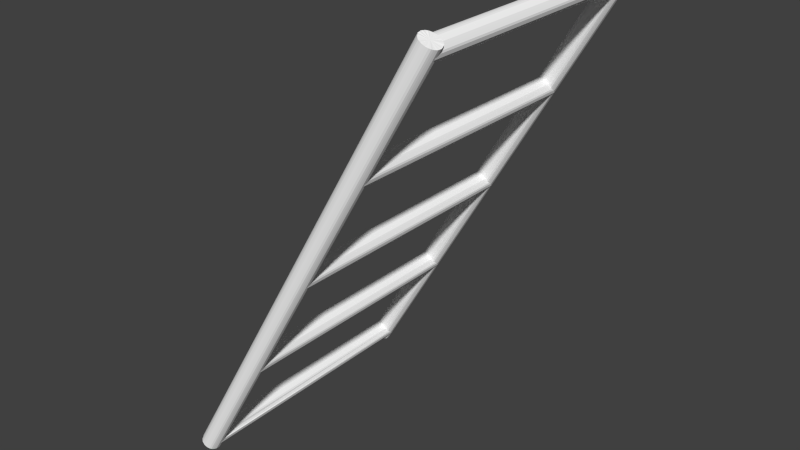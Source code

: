 # Source: apollol3.blend  (saved by Blender 2.70.5; exported with 4.5.12 LTS)
import bpy
from mathutils import Matrix  # noqa: F401  (used for matrix-valued properties, if any)

bpy.ops.wm.read_factory_settings(use_empty=True)
scene = bpy.context.scene
scene.name = 'Scene'

# ---- collections
col_collection_1 = bpy.data.collections.new('Collection 1'); scene.collection.children.link(col_collection_1)

# ---- materials (node trees are filled in below, after node groups)
mat_colobotmesh_mat_1 = bpy.data.materials.new('ColobotMesh_mat_1')
mat_colobotmesh_mat_1.alpha_threshold = 0.0
mat_colobotmesh_mat_1.use_transparent_shadow = False
mat_colobotmesh_mat_1.diffuse_color = (1.0, 1.0, 1.0, 1.0)
mat_colobotmesh_mat_1.specular_color = (0.0, 0.0, 0.0)
mat_colobotmesh_mat_1.roughness = 0.5

# ---- material node trees

# ---- world
world_world = bpy.data.worlds.new('World'); scene.world = world_world
world_world.color = (0.05088, 0.05088, 0.05088)
world_world.use_sun_shadow = False
world_world.sun_shadow_jitter_overblur = 0.0
world_world.cycles.sampling_method = 'MANUAL'
world_world.cycles.sample_map_resolution = 256

# ---- meshes
me_colobotmesh = bpy.data.meshes.new('ColobotMesh_')
me_colobotmesh.from_pydata([(-15.08, 2.365, -2.15), (-10.93, 9.553, -2.15), (-15.05, 2.35, -2.147), (-10.9, 9.538, -2.147), (-15.03, 2.336, -2.139), (-10.88, 9.524, -2.139), (-15.0, 2.323, -2.125), (-10.85, 9.511, -2.125), (-14.98, 2.312, -2.106), (-10.83, 9.5, -2.106), (-14.97, 2.302, -2.083), (-10.82, 9.49, -2.083), (-14.96, 2.295, -2.057), (-10.81, 9.483, -2.057), (-14.95, 2.291, -2.029), (-10.8, 9.479, -2.029), (-14.95, 2.29, -2.0), (-10.8, 9.478, -2.0), (-14.95, 2.291, -1.971), (-10.8, 9.479, -1.971), (-14.96, 2.295, -1.943), (-10.81, 9.483, -1.943), (-14.97, 2.302, -1.917), (-10.82, 9.49, -1.917), (-14.98, 2.312, -1.894), (-10.83, 9.5, -1.894), (-15.0, 2.323, -1.875), (-10.85, 9.511, -1.875), (-15.03, 2.336, -1.861), (-10.88, 9.524, -1.861), (-15.05, 2.35, -1.853), (-10.9, 9.538, -1.853), (-15.08, 2.365, -1.85), (-10.93, 9.553, -1.85), (-15.1, 2.379, -1.853), (-10.95, 9.567, -1.853), (-15.13, 2.393, -1.861), (-10.98, 9.581, -1.861), (-15.15, 2.406, -1.875), (-11.0, 9.594, -1.875), (-15.17, 2.418, -1.894), (-11.02, 9.606, -1.894), (-15.18, 2.427, -1.917), (-11.03, 9.615, -1.917), (-15.2, 2.434, -1.943), (-11.05, 9.622, -1.943), (-15.2, 2.438, -1.971), (-11.05, 9.626, -1.971), (-15.21, 2.44, -2.0), (-11.06, 9.628, -2.0), (-15.2, 2.438, -2.029), (-11.05, 9.626, -2.029), (-15.2, 2.434, -2.057), (-11.05, 9.622, -2.057), (-15.18, 2.427, -2.083), (-11.03, 9.615, -2.083), (-15.17, 2.418, -2.106), (-11.02, 9.606, -2.106), (-15.15, 2.406, -2.125), (-11.0, 9.594, -2.125), (-15.13, 2.393, -2.139), (-10.98, 9.581, -2.139), (-15.1, 2.379, -2.147), (-10.95, 9.567, -2.147), (-15.08, 2.365, 1.85), (-10.93, 9.553, 1.85), (-15.05, 2.35, 1.853), (-10.9, 9.538, 1.853), (-15.03, 2.336, 1.861), (-10.88, 9.524, 1.861), (-15.0, 2.323, 1.875), (-10.85, 9.511, 1.875), (-14.98, 2.312, 1.894), (-10.83, 9.5, 1.894), (-14.97, 2.302, 1.917), (-10.82, 9.49, 1.917), (-14.96, 2.295, 1.943), (-10.81, 9.483, 1.943), (-14.95, 2.291, 1.971), (-10.8, 9.479, 1.971), (-14.95, 2.29, 2.0), (-10.8, 9.478, 2.0), (-14.95, 2.291, 2.029), (-10.8, 9.479, 2.029), (-14.96, 2.295, 2.057), (-10.81, 9.483, 2.057), (-14.97, 2.302, 2.083), (-10.82, 9.49, 2.083), (-14.98, 2.312, 2.106), (-10.83, 9.5, 2.106), (-15.0, 2.323, 2.125), (-10.85, 9.511, 2.125), (-15.03, 2.336, 2.139), (-10.88, 9.524, 2.139), (-15.05, 2.35, 2.147), (-10.9, 9.538, 2.147), (-15.08, 2.365, 2.15), (-10.93, 9.553, 2.15), (-15.1, 2.379, 2.147), (-10.95, 9.567, 2.147), (-15.13, 2.393, 2.139), (-10.98, 9.581, 2.139), (-15.15, 2.406, 2.125), (-11.0, 9.594, 2.125), (-15.17, 2.418, 2.106), (-11.02, 9.606, 2.106), (-15.18, 2.427, 2.083), (-11.03, 9.615, 2.083), (-15.2, 2.434, 2.057), (-11.05, 9.622, 2.057), (-15.2, 2.438, 2.029), (-11.05, 9.626, 2.029), (-15.21, 2.44, 2.0), (-11.06, 9.628, 2.0), (-15.2, 2.438, 1.971), (-11.05, 9.626, 1.971), (-15.2, 2.434, 1.943), (-11.05, 9.622, 1.943), (-15.18, 2.427, 1.917), (-11.03, 9.615, 1.917), (-15.17, 2.418, 1.894), (-11.02, 9.606, 1.894), (-15.15, 2.406, 1.875), (-11.0, 9.594, 1.875), (-15.13, 2.393, 1.861), (-10.98, 9.581, 1.861), (-15.1, 2.379, 1.853), (-10.95, 9.567, 1.853), (-15.08, 2.365, -2.0), (-10.9, 9.536, -2.0), (-10.9, 9.536, 2.0), (-10.88, 9.514, -2.0), (-10.88, 9.514, 2.0), (-10.87, 9.489, -2.0), (-10.87, 9.489, 2.0), (-10.86, 9.462, -2.0), (-10.86, 9.462, 2.0), (-10.85, 9.433, -2.0), (-10.85, 9.433, 2.0), (-10.85, 9.403, -2.0), (-10.85, 9.403, 2.0), (-10.86, 9.375, -2.0), (-10.86, 9.375, 2.0), (-10.87, 9.348, -2.0), (-10.87, 9.348, 2.0), (-10.89, 9.324, -2.0), (-10.89, 9.324, 2.0), (-10.91, 9.304, -2.0), (-10.91, 9.304, 2.0), (-10.93, 9.288, -2.0), (-10.93, 9.288, 2.0), (-10.96, 9.278, -2.0), (-10.96, 9.278, 2.0), (-10.99, 9.273, -2.0), (-10.99, 9.273, 2.0), (-11.02, 9.274, -2.0), (-11.02, 9.274, 2.0), (-11.05, 9.281, -2.0), (-11.05, 9.281, 2.0), (-11.08, 9.293, -2.0), (-11.08, 9.293, 2.0), (-11.1, 9.31, -2.0), (-11.1, 9.31, 2.0), (-11.12, 9.331, -2.0), (-11.12, 9.331, 2.0), (-11.14, 9.356, -2.0), (-11.14, 9.356, 2.0), (-11.15, 9.384, -2.0), (-11.15, 9.384, 2.0), (-11.15, 9.413, -2.0), (-11.15, 9.413, 2.0), (-11.15, 9.442, -2.0), (-11.15, 9.442, 2.0), (-11.14, 9.471, -2.0), (-11.14, 9.471, 2.0), (-11.13, 9.498, -2.0), (-11.13, 9.498, 2.0), (-11.11, 9.522, -2.0), (-11.11, 9.522, 2.0), (-11.09, 9.542, -2.0), (-11.09, 9.542, 2.0), (-11.07, 9.557, -2.0), (-11.07, 9.557, 2.0), (-11.04, 9.568, -2.0), (-11.04, 9.568, 2.0), (-11.01, 9.572, -2.0), (-11.01, 9.572, 2.0), (-10.98, 9.571, -2.0), (-10.98, 9.571, 2.0), (-10.95, 9.565, -2.0), (-10.95, 9.565, 2.0), (-11.93, 7.821, -2.0), (-11.93, 7.821, 2.0), (-11.9, 7.803, -2.0), (-11.9, 7.803, 2.0), (-11.88, 7.782, -2.0), (-11.88, 7.782, 2.0), (-11.87, 7.757, -2.0), (-11.87, 7.757, 2.0), (-11.86, 7.729, -2.0), (-11.86, 7.729, 2.0), (-11.85, 7.7, -2.0), (-11.85, 7.7, 2.0), (-11.85, 7.671, -2.0), (-11.85, 7.671, 2.0), (-11.86, 7.642, -2.0), (-11.86, 7.642, 2.0), (-11.87, 7.616, -2.0), (-11.87, 7.616, 2.0), (-11.89, 7.592, -2.0), (-11.89, 7.592, 2.0), (-11.91, 7.572, -2.0), (-11.91, 7.572, 2.0), (-11.93, 7.556, -2.0), (-11.93, 7.556, 2.0), (-11.96, 7.546, -2.0), (-11.96, 7.546, 2.0), (-11.99, 7.541, -2.0), (-11.99, 7.541, 2.0), (-12.02, 7.542, -2.0), (-12.02, 7.542, 2.0), (-12.05, 7.549, -2.0), (-12.05, 7.549, 2.0), (-12.08, 7.561, -2.0), (-12.08, 7.561, 2.0), (-12.1, 7.578, -2.0), (-12.1, 7.578, 2.0), (-12.12, 7.599, -2.0), (-12.12, 7.599, 2.0), (-12.14, 7.624, -2.0), (-12.14, 7.624, 2.0), (-12.15, 7.652, -2.0), (-12.15, 7.652, 2.0), (-12.15, 7.681, -2.0), (-12.15, 7.681, 2.0), (-12.15, 7.71, -2.0), (-12.15, 7.71, 2.0), (-12.14, 7.739, -2.0), (-12.14, 7.739, 2.0), (-12.13, 7.766, -2.0), (-12.13, 7.766, 2.0), (-12.11, 7.789, -2.0), (-12.11, 7.789, 2.0), (-12.09, 7.81, -2.0), (-12.09, 7.81, 2.0), (-12.07, 7.825, -2.0), (-12.07, 7.825, 2.0), (-12.04, 7.835, -2.0), (-12.04, 7.835, 2.0), (-12.01, 7.84, -2.0), (-12.01, 7.84, 2.0), (-11.98, 7.839, -2.0), (-11.98, 7.839, 2.0), (-11.95, 7.833, -2.0), (-11.95, 7.833, 2.0), (-12.93, 6.088, -2.0), (-12.93, 6.088, 2.0), (-12.9, 6.071, -2.0), (-12.9, 6.071, 2.0), (-12.88, 6.05, -2.0), (-12.88, 6.05, 2.0), (-12.87, 6.025, -2.0), (-12.87, 6.025, 2.0), (-12.86, 5.997, -2.0), (-12.86, 5.997, 2.0), (-12.85, 5.968, -2.0), (-12.85, 5.968, 2.0), (-12.85, 5.939, -2.0), (-12.85, 5.939, 2.0), (-12.86, 5.91, -2.0), (-12.86, 5.91, 2.0), (-12.87, 5.883, -2.0), (-12.87, 5.883, 2.0), (-12.89, 5.86, -2.0), (-12.89, 5.86, 2.0), (-12.91, 5.839, -2.0), (-12.91, 5.839, 2.0), (-12.93, 5.824, -2.0), (-12.93, 5.824, 2.0), (-12.96, 5.814, -2.0), (-12.96, 5.814, 2.0), (-12.99, 5.809, -2.0), (-12.99, 5.809, 2.0), (-13.02, 5.81, -2.0), (-13.02, 5.81, 2.0), (-13.05, 5.816, -2.0), (-13.05, 5.816, 2.0), (-13.08, 5.828, -2.0), (-13.08, 5.828, 2.0), (-13.1, 5.846, -2.0), (-13.1, 5.846, 2.0), (-13.12, 5.867, -2.0), (-13.12, 5.867, 2.0), (-13.14, 5.892, -2.0), (-13.14, 5.892, 2.0), (-13.15, 5.92, -2.0), (-13.15, 5.92, 2.0), (-13.15, 5.949, -2.0), (-13.15, 5.949, 2.0), (-13.15, 5.978, -2.0), (-13.15, 5.978, 2.0), (-13.14, 6.007, -2.0), (-13.14, 6.007, 2.0), (-13.13, 6.033, -2.0), (-13.13, 6.033, 2.0), (-13.11, 6.057, -2.0), (-13.11, 6.057, 2.0), (-13.09, 6.077, -2.0), (-13.09, 6.077, 2.0), (-13.07, 6.093, -2.0), (-13.07, 6.093, 2.0), (-13.04, 6.103, -2.0), (-13.04, 6.103, 2.0), (-13.01, 6.108, -2.0), (-13.01, 6.108, 2.0), (-12.98, 6.107, -2.0), (-12.98, 6.107, 2.0), (-12.95, 6.1, -2.0), (-12.95, 6.1, 2.0), (-13.93, 4.356, -2.0), (-13.93, 4.356, 2.0), (-13.9, 4.339, -2.0), (-13.9, 4.339, 2.0), (-13.88, 4.318, -2.0), (-13.88, 4.318, 2.0), (-13.87, 4.293, -2.0), (-13.87, 4.293, 2.0), (-13.86, 4.265, -2.0), (-13.86, 4.265, 2.0), (-13.85, 4.236, -2.0), (-13.85, 4.236, 2.0), (-13.85, 4.207, -2.0), (-13.85, 4.207, 2.0), (-13.86, 4.178, -2.0), (-13.86, 4.178, 2.0), (-13.87, 4.151, -2.0), (-13.87, 4.151, 2.0), (-13.89, 4.127, -2.0), (-13.89, 4.127, 2.0), (-13.91, 4.107, -2.0), (-13.91, 4.107, 2.0), (-13.93, 4.092, -2.0), (-13.93, 4.092, 2.0), (-13.96, 4.081, -2.0), (-13.96, 4.081, 2.0), (-13.99, 4.077, -2.0), (-13.99, 4.077, 2.0), (-14.02, 4.078, -2.0), (-14.02, 4.078, 2.0), (-14.05, 4.084, -2.0), (-14.05, 4.084, 2.0), (-14.08, 4.096, -2.0), (-14.08, 4.096, 2.0), (-14.1, 4.113, -2.0), (-14.1, 4.113, 2.0), (-14.12, 4.135, -2.0), (-14.12, 4.135, 2.0), (-14.14, 4.16, -2.0), (-14.14, 4.16, 2.0), (-14.15, 4.187, -2.0), (-14.15, 4.187, 2.0), (-14.15, 4.216, -2.0), (-14.15, 4.216, 2.0), (-14.15, 4.246, -2.0), (-14.15, 4.246, 2.0), (-14.14, 4.274, -2.0), (-14.14, 4.274, 2.0), (-14.13, 4.301, -2.0), (-14.13, 4.301, 2.0), (-14.11, 4.325, -2.0), (-14.11, 4.325, 2.0), (-14.09, 4.345, -2.0), (-14.09, 4.345, 2.0), (-14.07, 4.361, -2.0), (-14.07, 4.361, 2.0), (-14.04, 4.371, -2.0), (-14.04, 4.371, 2.0), (-14.01, 4.376, -2.0), (-14.01, 4.376, 2.0), (-13.98, 4.375, -2.0), (-13.98, 4.375, 2.0), (-13.95, 4.368, -2.0), (-13.95, 4.368, 2.0), (-14.93, 2.624, -2.0), (-14.93, 2.624, 2.0), (-14.9, 2.607, -2.0), (-14.9, 2.607, 2.0), (-14.88, 2.585, -2.0), (-14.88, 2.585, 2.0), (-14.87, 2.56, -2.0), (-14.87, 2.56, 2.0), (-14.86, 2.533, -2.0), (-14.87, 2.516, 2.0), (-14.85, 2.504, -2.0), (-14.86, 2.486, 2.0), (-14.85, 2.475, -2.0), (-14.85, 2.475, 2.0), (-14.86, 2.446, -2.0), (-14.86, 2.446, 2.0), (-14.87, 2.419, -2.0), (-14.87, 2.419, 2.0), (-14.89, 2.395, -2.0), (-14.89, 2.395, 2.0), (-14.91, 2.375, -2.0), (-14.91, 2.375, 2.0), (-14.93, 2.36, -2.0), (-14.93, 2.36, 2.0), (-14.96, 2.349, -2.0), (-14.96, 2.349, 2.0), (-14.99, 2.344, -2.0), (-14.99, 2.344, 2.0), (-15.02, 2.345, -2.0), (-15.02, 2.345, 2.0), (-15.05, 2.352, -2.0), (-15.05, 2.352, 2.0), (-15.08, 2.364, -2.0), (-15.08, 2.364, 2.0), (-15.1, 2.381, -2.0), (-15.1, 2.381, 2.0), (-15.12, 2.403, -2.0), (-15.12, 2.403, 2.0), (-15.13, 2.428, -2.0), (-15.13, 2.428, 2.0), (-15.15, 2.455, -2.0), (-15.15, 2.455, 2.0), (-15.15, 2.484, -2.0), (-15.15, 2.484, 2.0), (-15.15, 2.514, -2.0), (-15.15, 2.514, 2.0), (-15.14, 2.542, -2.0), (-15.14, 2.542, 2.0), (-15.13, 2.569, -2.0), (-15.13, 2.569, 2.0), (-15.11, 2.593, -2.0), (-15.11, 2.593, 2.0), (-15.09, 2.613, -2.0), (-15.09, 2.613, 2.0), (-15.07, 2.629, -2.0), (-15.07, 2.629, 2.0), (-15.04, 2.639, -2.0), (-15.04, 2.639, 2.0), (-15.01, 2.644, -2.0), (-15.01, 2.644, 2.0), (-14.98, 2.643, -2.0), (-14.98, 2.643, 2.0), (-14.95, 2.636, -2.0), (-14.95, 2.636, 2.0), (-10.93, 9.553, 2.0), (-10.93, 9.553, -2.0), (-15.06, 2.373, 2.0)], [], [(0, 1, 3), (2, 3, 5), (4, 5, 7), (6, 7, 9), (8, 9, 11), (10, 11, 13), (12, 13, 15), (15, 17, 16), (17, 19, 18), (19, 21, 20), (21, 23, 22), (23, 25, 24), (25, 27, 26), (27, 29, 28), (29, 31, 30), (31, 33, 32), (33, 35, 34), (35, 37, 36), (37, 39, 38), (39, 41, 40), (41, 43, 42), (43, 45, 44), (45, 47, 46), (47, 49, 48), (48, 49, 51), (50, 51, 53), (52, 53, 55), (54, 55, 57), (56, 57, 59), (58, 59, 61), (60, 61, 63), (62, 63, 1), (64, 65, 67), (66, 67, 69), (68, 69, 71), (70, 71, 73), (72, 73, 75), (74, 75, 77), (76, 77, 79), (78, 79, 81), (81, 83, 82), (83, 85, 84), (85, 87, 86), (87, 89, 88), (89, 91, 90), (91, 93, 92), (93, 95, 94), (95, 97, 96), (97, 99, 98), (99, 101, 100), (101, 103, 102), (103, 105, 104), (105, 107, 106), (107, 109, 108), (108, 109, 111), (111, 113, 112), (112, 113, 115), (114, 115, 117), (116, 117, 119), (118, 119, 121), (120, 121, 123), (122, 123, 125), (124, 125, 127), (126, 127, 65), (130, 132, 131), (131, 132, 134), (134, 136, 135), (136, 138, 137), (138, 140, 139), (140, 142, 141), (142, 144, 143), (143, 144, 146), (145, 146, 148), (148, 150, 149), (150, 152, 151), (152, 154, 153), (153, 154, 156), (155, 156, 158), (158, 160, 159), (159, 160, 162), (162, 164, 163), (163, 164, 166), (165, 166, 168), (168, 170, 169), (170, 172, 171), (172, 174, 173), (174, 176, 175), (175, 176, 178), (177, 178, 180), (180, 182, 181), (182, 184, 183), (183, 184, 186), (186, 188, 187), (187, 188, 190), (191, 192, 194), (193, 194, 196), (196, 198, 197), (198, 200, 199), (200, 202, 201), (201, 202, 204), (204, 206, 205), (206, 208, 207), (207, 208, 210), (209, 210, 212), (211, 212, 214), (214, 216, 215), (216, 218, 217), (218, 220, 219), (219, 220, 222), (222, 224, 223), (223, 224, 226), (225, 226, 228), (227, 228, 230), (229, 230, 232), (232, 234, 233), (233, 234, 236), (236, 238, 237), (238, 240, 239), (240, 242, 241), (242, 244, 243), (243, 244, 246), (246, 248, 247), (247, 248, 250), (249, 250, 252), (251, 252, 254), (253, 254, 192), (255, 256, 258), (257, 258, 260), (260, 262, 261), (262, 264, 263), (263, 264, 266), (266, 268, 267), (268, 270, 269), (270, 272, 271), (271, 272, 274), (273, 274, 276), (276, 278, 277), (278, 280, 279), (280, 282, 281), (282, 284, 283), (283, 284, 286), (286, 288, 287), (287, 288, 290), (289, 290, 292), (291, 292, 294), (293, 294, 296), (296, 298, 297), (298, 300, 299), (300, 302, 301), (302, 304, 303), (304, 306, 305), (306, 308, 307), (308, 310, 309), (309, 310, 312), (311, 312, 314), (313, 314, 316), (315, 316, 318), (317, 318, 256), (319, 320, 322), (322, 324, 323), (324, 326, 325), (326, 328, 327), (327, 328, 330), (330, 332, 331), (332, 334, 333), (334, 336, 335), (336, 338, 337), (338, 340, 339), (340, 342, 341), (342, 344, 343), (344, 346, 345), (346, 348, 347), (347, 348, 350), (350, 352, 351), (351, 352, 354), (354, 356, 355), (355, 356, 358), (357, 358, 360), (360, 362, 361), (362, 364, 363), (364, 366, 365), (366, 368, 367), (368, 370, 369), (370, 372, 371), (371, 372, 374), (374, 376, 375), (375, 376, 378), (377, 378, 380), (379, 380, 382), (382, 320, 319), (383, 384, 386), (385, 386, 388), (388, 390, 389), (389, 390, 392), (391, 392, 394), (393, 394, 396), (396, 398, 397), (398, 400, 399), (399, 400, 402), (402, 404, 403), (403, 404, 406), (406, 408, 407), (408, 410, 409), (410, 412, 411), (411, 412, 414), (414, 416, 415), (415, 416, 418), (418, 420, 419), (419, 420, 422), (421, 422, 424), (424, 426, 425), (425, 426, 428), (428, 430, 429), (430, 432, 431), (432, 434, 433), (434, 436, 435), (435, 436, 438), (438, 440, 439), (439, 440, 442), (441, 442, 444), (443, 444, 446), (445, 446, 384), (0, 2, 128), (26, 28, 128), (125, 123, 447), (117, 115, 447), (109, 107, 447), (101, 99, 447), (69, 67, 447), (93, 91, 447), (77, 75, 447), (85, 83, 447), (123, 121, 447), (115, 113, 447), (107, 105, 447), (99, 97, 447), (83, 81, 447), (67, 65, 447), (91, 89, 447), (75, 73, 447), (65, 127, 447), (121, 119, 447), (113, 111, 447), (105, 103, 447), (89, 87, 447), (73, 71, 447), (97, 95, 447), (81, 79, 447), (127, 125, 447), (119, 117, 447), (111, 109, 447), (103, 101, 447), (79, 77, 447), (87, 85, 447), (71, 69, 447), (95, 93, 447), (190, 447, 448), (448, 447, 130), (61, 59, 448), (53, 51, 448), (45, 43, 448), (37, 35, 448), (29, 27, 448), (13, 11, 448), (21, 19, 448), (5, 3, 448), (59, 57, 448), (51, 49, 448), (43, 41, 448), (35, 33, 448), (19, 17, 448), (3, 1, 448), (27, 25, 448), (11, 9, 448), (1, 63, 448), (57, 55, 448), (49, 47, 448), (41, 39, 448), (9, 7, 448), (33, 31, 448), (17, 15, 448), (25, 23, 448), (63, 61, 448), (55, 53, 448), (47, 45, 448), (39, 37, 448), (23, 21, 448), (7, 5, 448), (31, 29, 448), (15, 13, 448), (2, 4, 128), (18, 20, 128), (10, 12, 128), (34, 36, 128), (42, 44, 128), (50, 52, 128), (58, 60, 128), (12, 14, 128), (28, 30, 128), (4, 6, 128), (20, 22, 128), (36, 38, 128), (44, 46, 128), (52, 54, 128), (60, 62, 128), (6, 8, 128), (22, 24, 128), (14, 16, 128), (30, 32, 128), (38, 40, 128), (46, 48, 128), (54, 56, 128), (62, 0, 128), (16, 18, 128), (8, 10, 128), (24, 26, 128), (32, 34, 128), (40, 42, 128), (48, 50, 128), (56, 58, 128), (82, 84, 449), (74, 76, 449), (90, 92, 449), (64, 66, 449), (98, 100, 449), (106, 108, 449), (114, 116, 449), (122, 124, 449), (76, 78, 449), (92, 94, 449), (68, 70, 449), (84, 86, 449), (100, 102, 449), (108, 110, 449), (116, 118, 449), (124, 126, 449), (394, 392, 449), (86, 88, 449), (78, 80, 449), (94, 96, 449), (70, 72, 449), (102, 104, 449), (110, 112, 449), (118, 120, 449), (126, 64, 449), (72, 74, 449), (88, 90, 449), (80, 82, 449), (96, 98, 449), (104, 106, 449), (112, 114, 449), (120, 122, 449), (66, 68, 449), (2, 0, 3), (4, 2, 5), (6, 4, 7), (8, 6, 9), (10, 8, 11), (12, 10, 13), (14, 12, 15), (14, 15, 16), (16, 17, 18), (18, 19, 20), (20, 21, 22), (22, 23, 24), (24, 25, 26), (26, 27, 28), (28, 29, 30), (30, 31, 32), (32, 33, 34), (34, 35, 36), (36, 37, 38), (38, 39, 40), (40, 41, 42), (42, 43, 44), (44, 45, 46), (46, 47, 48), (50, 48, 51), (52, 50, 53), (54, 52, 55), (56, 54, 57), (58, 56, 59), (60, 58, 61), (62, 60, 63), (0, 62, 1), (66, 64, 67), (68, 66, 69), (70, 68, 71), (72, 70, 73), (74, 72, 75), (76, 74, 77), (78, 76, 79), (80, 78, 81), (80, 81, 82), (82, 83, 84), (84, 85, 86), (86, 87, 88), (88, 89, 90), (90, 91, 92), (92, 93, 94), (94, 95, 96), (96, 97, 98), (98, 99, 100), (100, 101, 102), (102, 103, 104), (104, 105, 106), (106, 107, 108), (110, 108, 111), (110, 111, 112), (114, 112, 115), (116, 114, 117), (118, 116, 119), (120, 118, 121), (122, 120, 123), (124, 122, 125), (126, 124, 127), (64, 126, 65), (129, 130, 131), (133, 131, 134), (133, 134, 135), (135, 136, 137), (137, 138, 139), (139, 140, 141), (141, 142, 143), (145, 143, 146), (147, 145, 148), (147, 148, 149), (149, 150, 151), (151, 152, 153), (155, 153, 156), (157, 155, 158), (157, 158, 159), (161, 159, 162), (161, 162, 163), (165, 163, 166), (167, 165, 168), (167, 168, 169), (169, 170, 171), (171, 172, 173), (173, 174, 175), (177, 175, 178), (179, 177, 180), (179, 180, 181), (181, 182, 183), (185, 183, 186), (185, 186, 187), (189, 187, 190), (193, 191, 194), (195, 193, 196), (195, 196, 197), (197, 198, 199), (199, 200, 201), (203, 201, 204), (203, 204, 205), (205, 206, 207), (209, 207, 210), (211, 209, 212), (213, 211, 214), (213, 214, 215), (215, 216, 217), (217, 218, 219), (221, 219, 222), (221, 222, 223), (225, 223, 226), (227, 225, 228), (229, 227, 230), (231, 229, 232), (231, 232, 233), (235, 233, 236), (235, 236, 237), (237, 238, 239), (239, 240, 241), (241, 242, 243), (245, 243, 246), (245, 246, 247), (249, 247, 250), (251, 249, 252), (253, 251, 254), (191, 253, 192), (257, 255, 258), (259, 257, 260), (259, 260, 261), (261, 262, 263), (265, 263, 266), (265, 266, 267), (267, 268, 269), (269, 270, 271), (273, 271, 274), (275, 273, 276), (275, 276, 277), (277, 278, 279), (279, 280, 281), (281, 282, 283), (285, 283, 286), (285, 286, 287), (289, 287, 290), (291, 289, 292), (293, 291, 294), (295, 293, 296), (295, 296, 297), (297, 298, 299), (299, 300, 301), (301, 302, 303), (303, 304, 305), (305, 306, 307), (307, 308, 309), (311, 309, 312), (313, 311, 314), (315, 313, 316), (317, 315, 318), (255, 317, 256), (321, 319, 322), (321, 322, 323), (323, 324, 325), (325, 326, 327), (329, 327, 330), (329, 330, 331), (331, 332, 333), (333, 334, 335), (335, 336, 337), (337, 338, 339), (339, 340, 341), (341, 342, 343), (343, 344, 345), (345, 346, 347), (349, 347, 350), (349, 350, 351), (353, 351, 354), (353, 354, 355), (357, 355, 358), (359, 357, 360), (359, 360, 361), (361, 362, 363), (363, 364, 365), (365, 366, 367), (367, 368, 369), (369, 370, 371), (373, 371, 374), (373, 374, 375), (377, 375, 378), (379, 377, 380), (381, 379, 382), (381, 382, 319), (385, 383, 386), (387, 385, 388), (387, 388, 389), (391, 389, 392), (393, 391, 394), (395, 393, 396), (395, 396, 397), (397, 398, 399), (401, 399, 402), (401, 402, 403), (405, 403, 406), (405, 406, 407), (407, 408, 409), (409, 410, 411), (413, 411, 414), (413, 414, 415), (417, 415, 418), (417, 418, 419), (421, 419, 422), (423, 421, 424), (423, 424, 425), (427, 425, 428), (427, 428, 429), (429, 430, 431), (431, 432, 433), (433, 434, 435), (437, 435, 438), (437, 438, 439), (441, 439, 442), (443, 441, 444), (445, 443, 446), (383, 445, 384), (189, 190, 448), (129, 448, 130)])
_uv = me_colobotmesh.uv_layers.new(name='UV_1')
_uv.uv.foreach_set('vector', [0.6217, 0.9725, 0.6217, 0.9969, 0.6217, 0.9969, 0.6217, 0.9725, 0.6217, 0.9969, 0.6217, 0.9969, 0.6217, 0.9725, 0.6217, 0.9969, 0.6217, 0.9969, 0.6217, 0.9725, 0.6217, 0.9969, 0.5989, 0.9969, 0.5989, 0.9725, 0.5989, 0.9969, 0.5989, 0.9969, 0.6217, 0.9725, 0.6217, 0.9969, 0.6217, 0.9969, 0.6217, 0.9725, 0.6217, 0.9969, 0.6217, 0.9969, 0.6217, 0.9969, 0.6217, 0.9969, 0.6217, 0.9725, 0.6217, 0.9969, 0.5989, 0.9969, 0.5989, 0.9725, 0.5989, 0.9969, 0.5989, 0.9969, 0.5989, 0.9725, 0.5989, 0.9969, 0.5989, 0.9969, 0.5989, 0.9725, 0.5989, 0.9969, 0.5989, 0.9969, 0.5989, 0.9725, 0.5989, 0.9969, 0.5989, 0.9969, 0.5989, 0.9725, 0.5989, 0.9725, 0.5989, 0.9725, 0.5989, 0.9969, 0.5989, 0.9725, 0.5989, 0.9725, 0.5989, 0.9969, 0.5989, 0.9725, 0.5989, 0.9725, 0.5989, 0.9969, 0.5989, 0.9725, 0.6217, 0.9725, 0.6217, 0.9969, 0.6217, 0.9725, 0.6217, 0.9725, 0.6217, 0.9969, 0.6217, 0.9725, 0.6217, 0.9725, 0.6217, 0.9969, 0.6217, 0.9725, 0.6217, 0.9725, 0.6217, 0.9969, 0.6217, 0.9725, 0.6217, 0.9725, 0.6217, 0.9969, 0.6217, 0.9725, 0.6217, 0.9725, 0.6217, 0.9969, 0.5989, 0.9725, 0.5989, 0.9725, 0.5989, 0.9969, 0.5989, 0.9725, 0.5989, 0.9725, 0.5989, 0.9969, 0.5989, 0.9969, 0.5989, 0.9725, 0.5989, 0.9725, 0.5989, 0.9969, 0.5989, 0.9725, 0.6217, 0.9725, 0.6217, 0.9969, 0.6217, 0.9725, 0.6217, 0.9725, 0.6217, 0.9969, 0.6217, 0.9725, 0.6217, 0.9725, 0.6217, 0.9969, 0.6217, 0.9725, 0.6217, 0.9725, 0.6217, 0.9725, 0.6217, 0.9969, 0.6217, 0.9969, 0.6217, 0.9725, 0.6217, 0.9969, 0.6217, 0.9969, 0.6217, 0.9725, 0.6217, 0.9969, 0.6217, 0.9969, 0.6217, 0.9725, 0.6217, 0.9969, 0.6217, 0.9969, 0.6217, 0.9725, 0.6217, 0.9969, 0.6217, 0.9969, 0.6217, 0.9725, 0.6217, 0.9969, 0.6217, 0.9969, 0.6217, 0.9725, 0.6217, 0.9969, 0.5989, 0.9969, 0.5989, 0.9725, 0.5989, 0.9969, 0.5989, 0.9969, 0.5989, 0.9969, 0.5989, 0.9725, 0.5989, 0.9725, 0.5989, 0.9969, 0.5989, 0.9725, 0.5989, 0.9725, 0.5989, 0.9969, 0.5989, 0.9725, 0.5989, 0.9725, 0.5989, 0.9725, 0.5989, 0.9725, 0.5989, 0.9969, 0.5989, 0.9725, 0.6217, 0.9725, 0.6217, 0.9969, 0.6217, 0.9725, 0.6217, 0.9725, 0.6217, 0.9969, 0.6217, 0.9725, 0.6217, 0.9725, 0.6217, 0.9969, 0.6217, 0.9725, 0.6217, 0.9725, 0.6217, 0.9969, 0.6217, 0.9969, 0.6217, 0.9969, 0.6217, 0.9725, 0.6217, 0.9969, 0.6217, 0.9969, 0.6217, 0.9725, 0.6217, 0.9969, 0.6217, 0.9969, 0.6217, 0.9725, 0.6217, 0.9969, 0.6217, 0.9969, 0.6217, 0.9725, 0.6217, 0.9969, 0.6217, 0.9969, 0.6217, 0.9725, 0.6217, 0.9969, 0.5989, 0.9969, 0.5989, 0.9725, 0.5989, 0.9969, 0.5989, 0.9969, 0.5989, 0.9725, 0.5989, 0.9969, 0.5989, 0.9969, 0.5989, 0.9725, 0.5989, 0.9969, 0.5989, 0.9969, 0.5989, 0.9725, 0.5989, 0.9969, 0.5989, 0.9725, 0.5989, 0.9725, 0.5989, 0.9725, 0.5989, 0.9725, 0.5989, 0.9969, 0.5989, 0.9969, 0.5989, 0.9725, 0.5989, 0.9725, 0.5989, 0.9969, 0.5989, 0.9725, 0.6217, 0.9725, 0.6217, 0.9969, 0.6217, 0.9725, 0.6217, 0.9725, 0.6217, 0.9969, 0.6217, 0.9725, 0.6217, 0.9725, 0.6217, 0.9969, 0.6217, 0.9725, 0.6217, 0.9725, 0.6217, 0.9725, 0.6217, 0.9969, 0.6217, 0.9969, 0.6217, 0.9725, 0.6217, 0.9969, 0.6217, 0.9969, 0.6217, 0.9725, 0.6217, 0.9969, 0.6217, 0.9969, 0.5989, 0.9725, 0.5989, 0.9725, 0.5989, 0.9969, 0.5989, 0.9969, 0.5989, 0.9725, 0.5989, 0.9725, 0.5989, 0.9725, 0.6217, 0.9725, 0.6217, 0.9969, 0.6217, 0.9725, 0.6217, 0.9725, 0.6217, 0.9969, 0.5989, 0.9725, 0.5989, 0.9725, 0.5989, 0.9969, 0.5989, 0.9725, 0.5989, 0.9725, 0.5989, 0.9969, 0.5989, 0.9725, 0.5989, 0.9725, 0.5989, 0.9969, 0.5989, 0.9969, 0.5989, 0.9725, 0.6217, 0.9725, 0.6217, 0.9969, 0.6217, 0.9725, 0.6217, 0.9725, 0.6217, 0.9725, 0.6217, 0.9725, 0.6217, 0.9969, 0.6217, 0.9725, 0.6217, 0.9725, 0.6217, 0.9969, 0.6217, 0.9725, 0.6217, 0.9725, 0.6217, 0.9969, 0.6217, 0.9725, 0.6217, 0.9969, 0.6217, 0.9969, 0.6217, 0.9725, 0.6217, 0.9969, 0.6217, 0.9969, 0.6217, 0.9969, 0.6217, 0.9969, 0.6217, 0.9725, 0.6217, 0.9725, 0.6217, 0.9969, 0.5989, 0.9969, 0.5989, 0.9969, 0.5989, 0.9969, 0.5989, 0.9725, 0.5989, 0.9725, 0.5989, 0.9969, 0.5989, 0.9969, 0.5989, 0.9725, 0.5989, 0.9969, 0.5989, 0.9969, 0.5989, 0.9969, 0.5989, 0.9969, 0.5989, 0.9725, 0.5989, 0.9725, 0.5989, 0.9725, 0.5989, 0.9969, 0.5989, 0.9725, 0.5989, 0.9725, 0.5989, 0.9969, 0.5989, 0.9725, 0.5989, 0.9725, 0.5989, 0.9969, 0.5989, 0.9969, 0.5989, 0.9725, 0.6217, 0.9725, 0.6217, 0.9969, 0.6217, 0.9725, 0.6217, 0.9725, 0.6217, 0.9725, 0.6217, 0.9725, 0.6217, 0.9969, 0.6217, 0.9725, 0.6217, 0.9725, 0.6217, 0.9969, 0.6217, 0.9969, 0.6217, 0.9725, 0.6217, 0.9725, 0.5989, 0.9725, 0.5989, 0.9725, 0.5989, 0.9969, 0.5989, 0.9969, 0.5989, 0.9725, 0.5989, 0.9725, 0.5989, 0.9725, 0.5989, 0.9969, 0.5989, 0.9969, 0.5989, 0.9725, 0.5989, 0.9969, 0.5989, 0.9969, 0.5989, 0.9969, 0.5989, 0.9969, 0.5989, 0.9725, 0.5989, 0.9969, 0.5989, 0.9969, 0.5989, 0.9725, 0.5989, 0.9969, 0.5989, 0.9969, 0.5989, 0.9725, 0.6217, 0.9725, 0.6217, 0.9969, 0.6217, 0.9969, 0.6217, 0.9969, 0.6217, 0.9969, 0.6217, 0.9725, 0.6217, 0.9969, 0.6217, 0.9969, 0.6217, 0.9725, 0.6217, 0.9725, 0.6217, 0.9969, 0.5989, 0.9969, 0.5989, 0.9725, 0.5989, 0.9969, 0.5989, 0.9969, 0.5989, 0.9725, 0.5989, 0.9969, 0.5989, 0.9969, 0.5989, 0.9969, 0.5989, 0.9969, 0.5989, 0.9725, 0.5989, 0.9969, 0.5989, 0.9969, 0.5989, 0.9725, 0.5989, 0.9725, 0.5989, 0.9725, 0.5989, 0.9969, 0.5989, 0.9969, 0.5989, 0.9725, 0.5989, 0.9725, 0.5989, 0.9725, 0.5989, 0.9725, 0.5989, 0.9969, 0.5989, 0.9969, 0.5989, 0.9725, 0.5989, 0.9725, 0.5989, 0.9969, 0.5989, 0.9725, 0.5989, 0.9725, 0.5989, 0.9969, 0.5989, 0.9725, 0.6217, 0.9725, 0.6217, 0.9969, 0.6217, 0.9725, 0.6217, 0.9725, 0.6217, 0.9725, 0.6217, 0.9725, 0.6217, 0.9969, 0.5989, 0.9969, 0.5989, 0.9725, 0.5989, 0.9725, 0.5989, 0.9725, 0.5989, 0.9725, 0.5989, 0.9969, 0.5989, 0.9725, 0.5989, 0.9725, 0.5989, 0.9969, 0.5989, 0.9725, 0.5989, 0.9725, 0.5989, 0.9969, 0.5989, 0.9725, 0.5989, 0.9725, 0.5989, 0.9969, 0.5989, 0.9969, 0.5989, 0.9725, 0.6217, 0.9725, 0.6217, 0.9725, 0.6217, 0.9725, 0.6217, 0.9969, 0.6217, 0.9969, 0.6217, 0.9725, 0.6217, 0.9725, 0.6217, 0.9969, 0.6217, 0.9725, 0.6217, 0.9725, 0.6217, 0.9725, 0.6217, 0.9969, 0.6217, 0.9969, 0.6217, 0.9725, 0.6217, 0.9969, 0.5989, 0.9969, 0.5989, 0.9969, 0.5989, 0.9725, 0.5989, 0.9725, 0.5989, 0.9969, 0.5989, 0.9725, 0.5989, 0.9725, 0.5989, 0.9725, 0.5989, 0.9725, 0.5989, 0.9969, 0.5989, 0.9725, 0.6217, 0.9725, 0.6217, 0.9969, 0.6217, 0.9969, 0.6217, 0.9725, 0.6217, 0.9725, 0.6217, 0.9969, 0.6217, 0.9969, 0.6217, 0.9725, 0.6217, 0.9969, 0.6217, 0.9969, 0.6217, 0.9725, 0.6217, 0.9969, 0.6217, 0.9969, 0.6217, 0.9725, 0.6217, 0.9725, 0.6217, 0.9969, 0.5989, 0.9969, 0.5989, 0.9725, 0.5989, 0.9969, 0.5989, 0.9969, 0.5989, 0.9969, 0.5989, 0.9969, 0.5989, 0.9725, 0.5989, 0.9969, 0.5989, 0.9969, 0.5989, 0.9725, 0.5989, 0.9969, 0.5989, 0.9969, 0.5989, 0.9725, 0.6217, 0.9969, 0.6217, 0.9969, 0.6217, 0.9725, 0.6217, 0.9725, 0.6217, 0.9969, 0.6217, 0.9969, 0.6217, 0.9969, 0.5989, 0.9969, 0.5989, 0.9725, 0.5989, 0.9725, 0.5989, 0.9969, 0.5989, 0.9969, 0.5989, 0.9725, 0.5989, 0.9969, 0.5989, 0.9969, 0.5989, 0.9725, 0.5989, 0.9969, 0.5989, 0.9969, 0.5989, 0.9725, 0.5989, 0.9969, 0.5989, 0.9969, 0.5989, 0.9969, 0.5989, 0.9969, 0.5989, 0.9725, 0.5989, 0.9725, 0.5989, 0.9725, 0.5989, 0.9969, 0.5989, 0.9725, 0.5989, 0.9725, 0.5989, 0.9969, 0.5989, 0.9725, 0.5989, 0.9725, 0.5989, 0.9969, 0.5989, 0.9725, 0.5989, 0.9725, 0.5989, 0.9969, 0.5989, 0.9725, 0.5989, 0.9725, 0.5989, 0.9969, 0.5989, 0.9725, 0.6217, 0.9725, 0.6217, 0.9969, 0.6217, 0.9969, 0.6217, 0.9725, 0.6217, 0.9725, 0.6217, 0.9969, 0.6217, 0.9725, 0.6217, 0.9725, 0.6217, 0.9969, 0.6217, 0.9725, 0.6217, 0.9725, 0.5989, 0.9969, 0.5989, 0.9725, 0.5989, 0.9725, 0.5989, 0.9969, 0.5989, 0.9725, 0.5989, 0.9725, 0.5989, 0.9969, 0.5989, 0.9725, 0.5989, 0.9725, 0.5989, 0.9725, 0.5989, 0.9725, 0.5989, 0.9969, 0.5989, 0.9725, 0.5989, 0.9725, 0.5989, 0.9969, 0.5989, 0.9725, 0.6217, 0.9725, 0.6217, 0.9969, 0.6217, 0.9969, 0.6217, 0.9725, 0.6217, 0.9725, 0.5989, 0.9725, 0.5989, 0.9725, 0.5989, 0.9969, 0.5989, 0.9725, 0.5989, 0.9725, 0.5989, 0.9969, 0.5989, 0.9725, 0.5989, 0.9725, 0.5989, 0.9969, 0.5989, 0.9725, 0.5989, 0.9725, 0.5989, 0.9969, 0.5989, 0.9725, 0.5989, 0.9725, 0.5989, 0.9969, 0.5989, 0.9725, 0.6217, 0.9725, 0.6217, 0.9969, 0.6217, 0.9725, 0.6217, 0.9725, 0.6217, 0.9969, 0.6217, 0.9725, 0.6217, 0.9725, 0.6217, 0.9969, 0.6217, 0.9969, 0.6217, 0.9969, 0.6217, 0.9725, 0.6217, 0.9725, 0.6217, 0.9969, 0.6217, 0.9969, 0.6217, 0.9969, 0.6217, 0.9969, 0.6217, 0.9725, 0.6217, 0.9725, 0.6217, 0.9969, 0.5989, 0.9969, 0.5989, 0.9969, 0.5989, 0.9969, 0.5989, 0.9725, 0.5989, 0.9725, 0.5989, 0.9969, 0.5989, 0.9969, 0.5989, 0.9725, 0.5989, 0.9969, 0.5989, 0.9969, 0.5989, 0.9969, 0.5989, 0.9969, 0.5989, 0.9725, 0.6217, 0.9969, 0.6217, 0.9969, 0.6217, 0.9725, 0.6217, 0.9969, 0.6217, 0.9969, 0.6217, 0.9725, 0.6217, 0.9969, 0.6217, 0.9969, 0.6217, 0.9725, 0.6217, 0.9969, 0.5989, 0.9969, 0.5989, 0.9725, 0.5989, 0.9969, 0.5989, 0.9969, 0.5989, 0.9725, 0.5989, 0.9725, 0.5989, 0.9969, 0.5989, 0.9969, 0.5989, 0.9969, 0.5989, 0.9969, 0.5989, 0.9725, 0.5989, 0.9725, 0.5989, 0.9969, 0.5989, 0.9969, 0.5989, 0.9725, 0.5989, 0.9969, 0.5989, 0.9969, 0.5989, 0.9969, 0.5989, 0.9725, 0.5989, 0.9725, 0.5989, 0.9725, 0.5989, 0.9725, 0.5989, 0.9969, 0.5989, 0.9725, 0.5989, 0.9969, 0.5989, 0.9969, 0.5989, 0.9725, 0.5989, 0.9969, 0.5989, 0.9969, 0.5989, 0.9969, 0.5989, 0.9969, 0.5989, 0.9725, 0.5989, 0.9725, 0.5989, 0.9969, 0.5989, 0.9969, 0.5989, 0.9725, 0.5989, 0.9969, 0.5989, 0.9969, 0.6217, 0.9725, 0.6217, 0.9969, 0.6217, 0.9969, 0.6217, 0.9969, 0.6217, 0.9969, 0.6217, 0.9725, 0.6217, 0.9969, 0.5989, 0.9969, 0.5989, 0.9725, 0.5989, 0.9725, 0.5989, 0.9969, 0.5989, 0.9969, 0.5989, 0.9969, 0.5989, 0.9969, 0.5989, 0.9725, 0.5989, 0.9725, 0.5989, 0.9969, 0.5989, 0.9969, 0.5989, 0.9969, 0.5989, 0.9969, 0.5989, 0.9725, 0.5989, 0.9969, 0.5989, 0.9969, 0.5989, 0.9725, 0.6217, 0.9969, 0.6217, 0.9969, 0.6217, 0.9725, 0.6217, 0.9725, 0.6217, 0.9969, 0.6217, 0.9969, 0.6217, 0.9969, 0.6217, 0.9969, 0.6217, 0.9725, 0.6217, 0.9725, 0.6217, 0.9969, 0.5989, 0.9969, 0.5989, 0.9969, 0.5989, 0.9969, 0.5989, 0.9725, 0.5989, 0.9725, 0.5989, 0.9969, 0.5989, 0.9969, 0.5989, 0.9725, 0.5989, 0.9969, 0.5989, 0.9969, 0.5989, 0.9969, 0.5989, 0.9969, 0.5989, 0.9725, 0.5989, 0.9969, 0.5989, 0.9725, 0.5989, 0.9725, 0.5989, 0.9725, 0.5989, 0.9725, 0.5989, 0.9969, 0.5989, 0.9725, 0.5989, 0.9725, 0.5989, 0.9969, 0.5989, 0.9725, 0.5989, 0.9725, 0.5989, 0.9969, 0.5989, 0.9725, 0.5989, 0.9725, 0.5989, 0.9969, 0.5989, 0.9969, 0.5989, 0.9725, 0.6217, 0.9725, 0.6217, 0.9725, 0.6217, 0.9725, 0.6217, 0.9969, 0.6217, 0.9969, 0.6217, 0.9725, 0.6217, 0.9725, 0.6217, 0.9969, 0.6217, 0.9725, 0.6217, 0.9725, 0.6217, 0.9725, 0.6217, 0.9969, 0.6217, 0.9969, 0.6217, 0.9725, 0.6217, 0.9969, 0.5989, 0.9969, 0.6217, 0.9725, 0.6217, 0.9725, 0.6217, 0.9725, 0.5989, 0.9969, 0.5989, 0.9969, 0.5989, 0.9969, 0.6217, 0.9969, 0.6217, 0.9969, 0.6217, 0.9969, 0.6217, 0.9725, 0.5989, 0.9725, 0.6217, 0.9725, 0.5989, 0.9969, 0.5989, 0.9969, 0.5989, 0.9969, 0.6217, 0.9969, 0.6217, 0.9969, 0.6217, 0.9969, 0.6217, 0.9969, 0.6217, 0.9969, 0.6217, 0.9969, 0.6217, 0.9969, 0.6217, 0.9969, 0.6217, 0.9969, 0.5989, 0.9725, 0.5989, 0.9725, 0.5989, 0.9725, 0.6217, 0.9725, 0.5989, 0.9725, 0.6217, 0.9725, 0.6217, 0.9725, 0.6217, 0.9725, 0.6217, 0.9725, 0.5989, 0.9725, 0.5989, 0.9725, 0.5989, 0.9725, 0.5989, 0.9969, 0.5989, 0.9969, 0.5989, 0.9969, 0.6217, 0.9969, 0.6217, 0.9969, 0.6217, 0.9969, 0.5989, 0.9725, 0.5989, 0.9725, 0.5989, 0.9725, 0.6217, 0.9969, 0.6217, 0.9969, 0.6217, 0.9969, 0.6217, 0.9725, 0.6217, 0.9725, 0.6217, 0.9725, 0.5989, 0.9969, 0.5989, 0.9969, 0.5989, 0.9969, 0.6217, 0.9969, 0.6217, 0.9969, 0.6217, 0.9969, 0.6217, 0.9725, 0.6217, 0.9725, 0.6217, 0.9725, 0.5989, 0.9725, 0.5989, 0.9725, 0.5989, 0.9725, 0.5989, 0.9969, 0.5989, 0.9969, 0.5989, 0.9969, 0.6217, 0.9725, 0.6217, 0.9725, 0.6217, 0.9725, 0.5989, 0.9969, 0.6217, 0.9969, 0.5989, 0.9969, 0.6217, 0.9969, 0.6217, 0.9969, 0.6217, 0.9969, 0.5989, 0.9725, 0.5989, 0.9725, 0.5989, 0.9725, 0.6217, 0.9969, 0.6217, 0.9969, 0.6217, 0.9969, 0.6217, 0.9725, 0.6217, 0.9725, 0.6217, 0.9725, 0.5989, 0.9725, 0.5989, 0.9725, 0.5989, 0.9725, 0.5989, 0.9969, 0.6217, 0.9969, 0.5989, 0.9969, 0.5989, 0.9725, 0.5989, 0.9725, 0.5989, 0.9725, 0.6217, 0.9725, 0.6217, 0.9725, 0.6217, 0.9725, 0.6217, 0.9969, 0.6217, 0.9969, 0.6217, 0.9969, 0.6217, 0.9969, 0.6217, 0.9969, 0.6217, 0.9969, 0.5989, 0.9725, 0.5989, 0.9725, 0.5989, 0.9969, 0.5989, 0.9969, 0.5989, 0.9725, 0.5989, 0.9725, 0.6217, 0.9969, 0.6217, 0.9969, 0.6217, 0.9969, 0.6217, 0.9725, 0.5989, 0.9725, 0.6217, 0.9725, 0.6217, 0.9725, 0.6217, 0.9725, 0.6217, 0.9725, 0.6217, 0.9725, 0.6217, 0.9725, 0.6217, 0.9725, 0.5989, 0.9725, 0.5989, 0.9725, 0.5989, 0.9725, 0.6217, 0.9969, 0.6217, 0.9969, 0.6217, 0.9969, 0.5989, 0.9969, 0.5989, 0.9969, 0.5989, 0.9969, 0.6217, 0.9969, 0.6217, 0.9969, 0.6217, 0.9969, 0.6217, 0.9725, 0.6217, 0.9725, 0.6217, 0.9725, 0.5989, 0.9725, 0.5989, 0.9725, 0.5989, 0.9725, 0.6217, 0.9725, 0.6217, 0.9725, 0.6217, 0.9725, 0.6217, 0.9725, 0.5989, 0.9725, 0.6217, 0.9725, 0.5989, 0.9969, 0.6217, 0.9969, 0.5989, 0.9969, 0.6217, 0.9969, 0.6217, 0.9969, 0.6217, 0.9969, 0.5989, 0.9969, 0.5989, 0.9969, 0.5989, 0.9969, 0.5989, 0.9969, 0.5989, 0.9969, 0.5989, 0.9969, 0.6217, 0.9969, 0.6217, 0.9969, 0.6217, 0.9969, 0.6217, 0.9725, 0.6217, 0.9725, 0.6217, 0.9725, 0.5989, 0.9725, 0.5989, 0.9725, 0.5989, 0.9725, 0.6217, 0.9725, 0.6217, 0.9725, 0.6217, 0.9725, 0.5989, 0.9969, 0.6217, 0.9969, 0.5989, 0.9969, 0.5989, 0.9725, 0.5989, 0.9725, 0.5989, 0.9725, 0.6217, 0.9969, 0.6217, 0.9969, 0.6217, 0.9969, 0.5989, 0.9969, 0.5989, 0.9969, 0.5989, 0.9969, 0.6217, 0.9969, 0.6217, 0.9969, 0.6217, 0.9969, 0.6217, 0.9725, 0.6217, 0.9725, 0.6217, 0.9725, 0.5989, 0.9725, 0.5989, 0.9725, 0.5989, 0.9725, 0.6217, 0.9725, 0.6217, 0.9725, 0.6217, 0.9725, 0.5989, 0.9969, 0.5989, 0.9969, 0.5989, 0.9969, 0.6217, 0.9969, 0.6217, 0.9969, 0.6217, 0.9969, 0.5989, 0.9725, 0.5989, 0.9725, 0.5989, 0.9725, 0.6217, 0.9969, 0.6217, 0.9969, 0.6217, 0.9969, 0.6217, 0.9725, 0.6217, 0.9725, 0.6217, 0.9725, 0.5989, 0.9725, 0.5989, 0.9725, 0.5989, 0.9725, 0.6217, 0.9725, 0.6217, 0.9725, 0.6217, 0.9725, 0.6217, 0.9969, 0.6217, 0.9969, 0.6217, 0.9969, 0.6217, 0.9969, 0.6217, 0.9969, 0.6217, 0.9969, 0.5989, 0.9969, 0.6217, 0.9969, 0.5989, 0.9969, 0.6217, 0.9725, 0.6217, 0.9725, 0.6217, 0.9725, 0.6217, 0.9725, 0.6217, 0.9725, 0.6217, 0.9725, 0.5989, 0.9969, 0.5989, 0.9969, 0.5989, 0.9969, 0.6217, 0.9725, 0.6217, 0.9725, 0.6217, 0.9725, 0.5989, 0.9725, 0.5989, 0.9725, 0.5989, 0.9725, 0.6217, 0.9969, 0.6217, 0.9969, 0.6217, 0.9969, 0.5989, 0.9969, 0.5989, 0.9969, 0.5989, 0.9969, 0.6217, 0.9969, 0.6217, 0.9969, 0.6217, 0.9969, 0.6217, 0.9725, 0.6217, 0.9725, 0.6217, 0.9725, 0.6217, 0.9725, 0.5989, 0.9725, 0.6217, 0.9725, 0.5989, 0.9725, 0.5989, 0.9725, 0.5989, 0.9725, 0.6217, 0.9725, 0.6217, 0.9725, 0.6217, 0.9725, 0.5989, 0.9969, 0.5989, 0.9969, 0.5989, 0.9969, 0.6217, 0.9969, 0.6217, 0.9969, 0.6217, 0.9969, 0.5989, 0.9969, 0.5989, 0.9969, 0.5989, 0.9969, 0.6217, 0.9969, 0.6217, 0.9969, 0.6217, 0.9969, 0.6217, 0.9725, 0.6217, 0.9725, 0.6217, 0.9725, 0.6217, 0.9725, 0.5989, 0.9725, 0.6217, 0.9725, 0.5989, 0.9725, 0.5989, 0.9725, 0.5989, 0.9725, 0.5989, 0.9725, 0.5989, 0.9725, 0.5989, 0.9725, 0.5989, 0.9969, 0.6217, 0.9969, 0.5989, 0.9969, 0.6217, 0.9969, 0.6217, 0.9969, 0.6217, 0.9969, 0.5989, 0.9969, 0.5989, 0.9969, 0.5989, 0.9969, 0.6217, 0.9969, 0.6217, 0.9969, 0.6217, 0.9969, 0.5989, 0.9969, 0.6217, 0.9969, 0.5989, 0.9969, 0.5989, 0.9969, 0.5989, 0.9969, 0.5989, 0.9969, 0.6217, 0.9725, 0.6217, 0.9725, 0.6217, 0.9725, 0.6217, 0.9725, 0.6217, 0.9725, 0.6217, 0.9725, 0.6217, 0.9725, 0.6217, 0.9725, 0.6217, 0.9725, 0.5989, 0.9725, 0.5989, 0.9725, 0.5989, 0.9725, 0.5989, 0.9969, 0.6217, 0.9969, 0.5989, 0.9969, 0.6217, 0.9725, 0.6217, 0.9725, 0.6217, 0.9725, 0.5989, 0.9969, 0.5989, 0.9969, 0.5989, 0.9969, 0.6217, 0.9725, 0.6217, 0.9725, 0.6217, 0.9725, 0.6217, 0.9725, 0.6217, 0.9725, 0.6217, 0.9725, 0.6217, 0.9969, 0.6217, 0.9969, 0.6217, 0.9969, 0.6217, 0.9725, 0.5989, 0.9725, 0.6217, 0.9725, 0.5989, 0.9969, 0.5989, 0.9969, 0.5989, 0.9969, 0.6217, 0.9969, 0.6217, 0.9969, 0.6217, 0.9969, 0.6217, 0.9725, 0.6217, 0.9725, 0.6217, 0.9725, 0.5989, 0.9969, 0.5989, 0.9969, 0.5989, 0.9969, 0.6217, 0.9969, 0.6217, 0.9969, 0.6217, 0.9969, 0.5989, 0.9969, 0.5989, 0.9969, 0.5989, 0.9969, 0.6217, 0.9725, 0.6217, 0.9725, 0.6217, 0.9725, 0.6217, 0.9725, 0.5989, 0.9725, 0.6217, 0.9725, 0.5989, 0.9725, 0.5989, 0.9725, 0.5989, 0.9725, 0.5989, 0.9969, 0.5989, 0.9969, 0.5989, 0.9969, 0.6217, 0.9969, 0.6217, 0.9969, 0.6217, 0.9969, 0.6217, 0.9725, 0.6217, 0.9725, 0.6217, 0.9725, 0.5989, 0.9725, 0.5989, 0.9725, 0.5989, 0.9725, 0.6217, 0.9969, 0.6217, 0.9969, 0.6217, 0.9969, 0.5989, 0.9969, 0.5989, 0.9969, 0.5989, 0.9969, 0.6217, 0.9725, 0.6217, 0.9725, 0.6217, 0.9725, 0.5989, 0.9725, 0.5989, 0.9725, 0.5989, 0.9725, 0.5989, 0.9969, 0.5989, 0.9969, 0.5989, 0.9969, 0.6217, 0.9969, 0.6217, 0.9969, 0.6217, 0.9969, 0.6217, 0.9725, 0.6217, 0.9725, 0.6217, 0.9725, 0.6217, 0.9725, 0.6217, 0.9725, 0.6217, 0.9969, 0.6217, 0.9725, 0.6217, 0.9725, 0.6217, 0.9969, 0.6217, 0.9725, 0.6217, 0.9725, 0.6217, 0.9969, 0.5989, 0.9725, 0.6217, 0.9725, 0.5989, 0.9969, 0.5989, 0.9725, 0.5989, 0.9725, 0.5989, 0.9969, 0.6217, 0.9725, 0.6217, 0.9725, 0.6217, 0.9969, 0.6217, 0.9725, 0.6217, 0.9725, 0.6217, 0.9969, 0.6217, 0.9725, 0.6217, 0.9969, 0.6217, 0.9725, 0.6217, 0.9725, 0.6217, 0.9969, 0.5989, 0.9725, 0.5989, 0.9725, 0.5989, 0.9969, 0.5989, 0.9725, 0.5989, 0.9725, 0.5989, 0.9969, 0.5989, 0.9725, 0.5989, 0.9725, 0.5989, 0.9969, 0.5989, 0.9725, 0.5989, 0.9725, 0.5989, 0.9969, 0.5989, 0.9725, 0.5989, 0.9969, 0.5989, 0.9725, 0.5989, 0.9969, 0.5989, 0.9969, 0.5989, 0.9725, 0.5989, 0.9969, 0.5989, 0.9969, 0.5989, 0.9725, 0.5989, 0.9969, 0.5989, 0.9969, 0.5989, 0.9725, 0.6217, 0.9969, 0.6217, 0.9969, 0.6217, 0.9725, 0.6217, 0.9969, 0.6217, 0.9969, 0.6217, 0.9725, 0.6217, 0.9969, 0.6217, 0.9969, 0.6217, 0.9725, 0.6217, 0.9969, 0.6217, 0.9969, 0.6217, 0.9725, 0.6217, 0.9969, 0.6217, 0.9969, 0.6217, 0.9725, 0.6217, 0.9969, 0.5989, 0.9969, 0.5989, 0.9725, 0.5989, 0.9969, 0.5989, 0.9969, 0.5989, 0.9725, 0.5989, 0.9969, 0.5989, 0.9969, 0.5989, 0.9969, 0.5989, 0.9725, 0.6217, 0.9969, 0.5989, 0.9969, 0.6217, 0.9725, 0.6217, 0.9969, 0.6217, 0.9969, 0.6217, 0.9725, 0.6217, 0.9969, 0.6217, 0.9969, 0.6217, 0.9725, 0.6217, 0.9969, 0.6217, 0.9969, 0.6217, 0.9725, 0.6217, 0.9725, 0.6217, 0.9725, 0.6217, 0.9969, 0.6217, 0.9725, 0.6217, 0.9725, 0.6217, 0.9969, 0.6217, 0.9725, 0.6217, 0.9725, 0.6217, 0.9969, 0.6217, 0.9725, 0.6217, 0.9725, 0.6217, 0.9969, 0.6217, 0.9725, 0.6217, 0.9725, 0.6217, 0.9969, 0.6217, 0.9725, 0.6217, 0.9725, 0.6217, 0.9969, 0.5989, 0.9725, 0.6217, 0.9725, 0.5989, 0.9969, 0.5989, 0.9725, 0.5989, 0.9725, 0.5989, 0.9969, 0.5989, 0.9969, 0.5989, 0.9969, 0.5989, 0.9725, 0.5989, 0.9969, 0.5989, 0.9969, 0.5989, 0.9725, 0.5989, 0.9969, 0.5989, 0.9969, 0.5989, 0.9725, 0.5989, 0.9969, 0.5989, 0.9725, 0.5989, 0.9969, 0.5989, 0.9969, 0.5989, 0.9725, 0.6217, 0.9969, 0.6217, 0.9969, 0.6217, 0.9725, 0.6217, 0.9969, 0.6217, 0.9969, 0.6217, 0.9725, 0.6217, 0.9969, 0.6217, 0.9969, 0.6217, 0.9725, 0.6217, 0.9969, 0.6217, 0.9725, 0.6217, 0.9969, 0.6217, 0.9725, 0.6217, 0.9725, 0.6217, 0.9969, 0.6217, 0.9725, 0.6217, 0.9725, 0.6217, 0.9969, 0.6217, 0.9725, 0.6217, 0.9725, 0.6217, 0.9969, 0.6217, 0.9725, 0.6217, 0.9725, 0.6217, 0.9969, 0.6217, 0.9725, 0.6217, 0.9725, 0.6217, 0.9969, 0.5989, 0.9725, 0.5989, 0.9725, 0.5989, 0.9969, 0.5989, 0.9725, 0.5989, 0.9725, 0.5989, 0.9969, 0.5989, 0.9725, 0.5989, 0.9725, 0.5989, 0.9969, 0.5989, 0.9725, 0.5989, 0.9969, 0.5989, 0.9969, 0.5989, 0.9725, 0.5989, 0.9969, 0.5989, 0.9725, 0.5989, 0.9969, 0.5989, 0.9969, 0.5989, 0.9969, 0.5989, 0.9725, 0.6217, 0.9969, 0.5989, 0.9969, 0.6217, 0.9725, 0.6217, 0.9969, 0.6217, 0.9969, 0.6217, 0.9725, 0.6217, 0.9969, 0.6217, 0.9969, 0.6217, 0.9725, 0.6217, 0.9969, 0.6217, 0.9969, 0.6217, 0.9725, 0.6217, 0.9725, 0.6217, 0.9725, 0.6217, 0.9969, 0.6217, 0.9725, 0.6217, 0.9725, 0.6217, 0.9969, 0.6217, 0.9725, 0.6217, 0.9725, 0.6217, 0.9969, 0.5989, 0.9969, 0.5989, 0.9725, 0.5989, 0.9969, 0.5989, 0.9969, 0.5989, 0.9969, 0.5989, 0.9725, 0.5989, 0.9969, 0.5989, 0.9725, 0.6217, 0.9969, 0.6217, 0.9969, 0.6217, 0.9725, 0.6217, 0.9969, 0.5989, 0.9969, 0.5989, 0.9725, 0.5989, 0.9969, 0.5989, 0.9969, 0.5989, 0.9725, 0.5989, 0.9969, 0.5989, 0.9969, 0.5989, 0.9725, 0.5989, 0.9969, 0.6217, 0.9969, 0.5989, 0.9969, 0.6217, 0.9725, 0.6217, 0.9969, 0.6217, 0.9969, 0.6217, 0.9725, 0.6217, 0.9969, 0.6217, 0.9725, 0.6217, 0.9969, 0.6217, 0.9969, 0.6217, 0.9725, 0.6217, 0.9969, 0.6217, 0.9969, 0.6217, 0.9725, 0.6217, 0.9969, 0.6217, 0.9725, 0.6217, 0.9725, 0.6217, 0.9969, 0.6217, 0.9725, 0.6217, 0.9725, 0.6217, 0.9969, 0.6217, 0.9725, 0.6217, 0.9969, 0.6217, 0.9725, 0.5989, 0.9725, 0.6217, 0.9725, 0.5989, 0.9969, 0.5989, 0.9725, 0.5989, 0.9969, 0.5989, 0.9725, 0.5989, 0.9725, 0.5989, 0.9725, 0.5989, 0.9969, 0.5989, 0.9725, 0.5989, 0.9725, 0.5989, 0.9969, 0.5989, 0.9725, 0.5989, 0.9969, 0.5989, 0.9725, 0.5989, 0.9969, 0.5989, 0.9725, 0.5989, 0.9969, 0.5989, 0.9969, 0.5989, 0.9725, 0.5989, 0.9969, 0.5989, 0.9969, 0.5989, 0.9725, 0.5989, 0.9969, 0.6217, 0.9969, 0.5989, 0.9969, 0.6217, 0.9725, 0.6217, 0.9969, 0.6217, 0.9969, 0.6217, 0.9725, 0.6217, 0.9969, 0.6217, 0.9725, 0.6217, 0.9969, 0.6217, 0.9969, 0.6217, 0.9725, 0.6217, 0.9969, 0.6217, 0.9969, 0.6217, 0.9969, 0.6217, 0.9725, 0.5989, 0.9969, 0.5989, 0.9725, 0.5989, 0.9969, 0.5989, 0.9969, 0.5989, 0.9969, 0.5989, 0.9725, 0.5989, 0.9725, 0.5989, 0.9725, 0.5989, 0.9969, 0.5989, 0.9725, 0.5989, 0.9725, 0.5989, 0.9969, 0.5989, 0.9725, 0.5989, 0.9969, 0.5989, 0.9725, 0.5989, 0.9725, 0.5989, 0.9969, 0.5989, 0.9725, 0.5989, 0.9725, 0.5989, 0.9969, 0.5989, 0.9725, 0.6217, 0.9725, 0.6217, 0.9725, 0.6217, 0.9969, 0.6217, 0.9725, 0.6217, 0.9969, 0.6217, 0.9725, 0.6217, 0.9725, 0.6217, 0.9969, 0.6217, 0.9725, 0.5989, 0.9725, 0.6217, 0.9725, 0.5989, 0.9969, 0.5989, 0.9725, 0.5989, 0.9725, 0.5989, 0.9969, 0.5989, 0.9725, 0.5989, 0.9725, 0.5989, 0.9969, 0.5989, 0.9725, 0.5989, 0.9969, 0.5989, 0.9725, 0.5989, 0.9725, 0.5989, 0.9969, 0.5989, 0.9725, 0.5989, 0.9969, 0.5989, 0.9725, 0.5989, 0.9969, 0.5989, 0.9969, 0.5989, 0.9969, 0.5989, 0.9725, 0.5989, 0.9969, 0.5989, 0.9725, 0.5989, 0.9969, 0.5989, 0.9969, 0.5989, 0.9969, 0.5989, 0.9725, 0.5989, 0.9969, 0.5989, 0.9969, 0.5989, 0.9725, 0.6217, 0.9969, 0.5989, 0.9969, 0.6217, 0.9725, 0.6217, 0.9969, 0.6217, 0.9969, 0.6217, 0.9725, 0.6217, 0.9969, 0.6217, 0.9725, 0.6217, 0.9969, 0.5989, 0.9969, 0.5989, 0.9969, 0.5989, 0.9725, 0.5989, 0.9969, 0.5989, 0.9725, 0.5989, 0.9969, 0.5989, 0.9969, 0.5989, 0.9725, 0.5989, 0.9969, 0.5989, 0.9969, 0.5989, 0.9725, 0.5989, 0.9969, 0.5989, 0.9969, 0.5989, 0.9725, 0.5989, 0.9969, 0.6217, 0.9969, 0.5989, 0.9969, 0.6217, 0.9725, 0.6217, 0.9969, 0.6217, 0.9725, 0.6217, 0.9969, 0.6217, 0.9969, 0.6217, 0.9969, 0.6217, 0.9725, 0.6217, 0.9969, 0.6217, 0.9969, 0.6217, 0.9725, 0.6217, 0.9725, 0.6217, 0.9725, 0.6217, 0.9969, 0.5989, 0.9725, 0.6217, 0.9725, 0.5989, 0.9969, 0.5989, 0.9969, 0.5989, 0.9969, 0.5989, 0.9725, 0.5989, 0.9969, 0.5989, 0.9969, 0.5989, 0.9725, 0.5989, 0.9969, 0.5989, 0.9725, 0.5989, 0.9969, 0.5989, 0.9969, 0.5989, 0.9725, 0.6217, 0.9969, 0.6217, 0.9969, 0.6217, 0.9969, 0.6217, 0.9725, 0.6217, 0.9725, 0.6217, 0.9969, 0.6217, 0.9725, 0.6217, 0.9725, 0.6217, 0.9969, 0.6217, 0.9725, 0.6217, 0.9725, 0.6217, 0.9969, 0.6217, 0.9725, 0.5989, 0.9725, 0.6217, 0.9725, 0.5989, 0.9969, 0.5989, 0.9725, 0.5989, 0.9725, 0.5989, 0.9969, 0.5989, 0.9725, 0.5989, 0.9969, 0.5989, 0.9725, 0.5989, 0.9725, 0.5989, 0.9969, 0.5989, 0.9725, 0.5989, 0.9725, 0.5989, 0.9969, 0.5989, 0.9725, 0.6217, 0.9725, 0.6217, 0.9969, 0.6217, 0.9725, 0.6217, 0.9725, 0.6217, 0.9725, 0.6217, 0.9969, 0.6217, 0.9725, 0.6217, 0.9969, 0.5989, 0.9725, 0.5989, 0.9725, 0.5989, 0.9725, 0.5989, 0.9969, 0.5989, 0.9725, 0.5989, 0.9725, 0.5989, 0.9969, 0.5989, 0.9725, 0.5989, 0.9725, 0.5989, 0.9969, 0.5989, 0.9725, 0.5989, 0.9725, 0.5989, 0.9969, 0.5989, 0.9725, 0.5989, 0.9969, 0.5989, 0.9725, 0.5989, 0.9969, 0.5989, 0.9725, 0.5989, 0.9969, 0.5989, 0.9969, 0.5989, 0.9725, 0.5989, 0.9969, 0.5989, 0.9969, 0.5989, 0.9725, 0.5989, 0.9969, 0.5989, 0.9969, 0.5989, 0.9725, 0.5989, 0.9969, 0.5989, 0.9969, 0.5989, 0.9725, 0.5989, 0.9969, 0.5989, 0.9969, 0.5989, 0.9725, 0.6217, 0.9969, 0.6217, 0.9969, 0.6217, 0.9969, 0.6217, 0.9725, 0.6217, 0.9969, 0.6217, 0.9969, 0.6217, 0.9725, 0.6217, 0.9969, 0.6217, 0.9969, 0.6217, 0.9725, 0.5989, 0.9969, 0.5989, 0.9969, 0.5989, 0.9725, 0.5989, 0.9969, 0.5989, 0.9969, 0.5989, 0.9725, 0.5989, 0.9969, 0.5989, 0.9969, 0.5989, 0.9725, 0.5989, 0.9969, 0.5989, 0.9725, 0.5989, 0.9969, 0.5989, 0.9969, 0.5989, 0.9725, 0.5989, 0.9969, 0.5989, 0.9969, 0.5989, 0.9725, 0.6217, 0.9969, 0.6217, 0.9969, 0.6217, 0.9969, 0.6217, 0.9725, 0.5989, 0.9969, 0.5989, 0.9725, 0.5989, 0.9969, 0.5989, 0.9969, 0.5989, 0.9725, 0.5989, 0.9969, 0.5989, 0.9969, 0.5989, 0.9725, 0.5989, 0.9969, 0.5989, 0.9969, 0.5989, 0.9725, 0.5989, 0.9969, 0.5989, 0.9969, 0.5989, 0.9725, 0.5989, 0.9969, 0.5989, 0.9969, 0.5989, 0.9725, 0.6217, 0.9969, 0.6217, 0.9969, 0.6217, 0.9725, 0.6217, 0.9969, 0.6217, 0.9969, 0.6217, 0.9725, 0.6217, 0.9969, 0.6217, 0.9725, 0.6217, 0.9969, 0.6217, 0.9725, 0.6217, 0.9725, 0.6217, 0.9725, 0.6217, 0.9969, 0.6217, 0.9725, 0.6217, 0.9969, 0.6217, 0.9725, 0.5989, 0.9725, 0.6217, 0.9725, 0.5989, 0.9969, 0.5989, 0.9725, 0.5989, 0.9969, 0.5989, 0.9725, 0.5989, 0.9725, 0.5989, 0.9725, 0.5989, 0.9969, 0.5989, 0.9725, 0.5989, 0.9725, 0.5989, 0.9969, 0.5989, 0.9725, 0.5989, 0.9969, 0.5989, 0.9725, 0.6217, 0.9725, 0.6217, 0.9969, 0.6217, 0.9725, 0.6217, 0.9725, 0.6217, 0.9969, 0.6217, 0.9725, 0.6217, 0.9725, 0.6217, 0.9969, 0.6217, 0.9725, 0.6217, 0.9725, 0.6217, 0.9969, 0.5989, 0.9725, 0.5989, 0.9725, 0.5989, 0.9969, 0.5989, 0.9725, 0.5989, 0.9725, 0.5989, 0.9725, 0.5989, 0.9969, 0.5989, 0.9725, 0.5989, 0.9969, 0.5989, 0.9725, 0.5989, 0.9725, 0.5989, 0.9725, 0.5989, 0.9969, 0.5989, 0.9725, 0.5989, 0.9725, 0.5989, 0.9969, 0.5989, 0.9969, 0.5989, 0.9969, 0.5989, 0.9725, 0.5989, 0.9969, 0.5989, 0.9725, 0.5989, 0.9969, 0.5989, 0.9725, 0.5989, 0.9725, 0.5989, 0.9969, 0.5989, 0.9725, 0.5989, 0.9725, 0.5989, 0.9969, 0.5989, 0.9725, 0.5989, 0.9969, 0.5989, 0.9725, 0.5989, 0.9725, 0.5989, 0.9725, 0.5989, 0.9969, 0.5989, 0.9725, 0.5989, 0.9725, 0.5989, 0.9969, 0.6217, 0.9725, 0.6217, 0.9725, 0.6217, 0.9969, 0.6217, 0.9725, 0.6217, 0.9969, 0.6217, 0.9725, 0.6217, 0.9725, 0.6217, 0.9969, 0.5989, 0.9725, 0.5989, 0.9725, 0.5989, 0.9725, 0.5989, 0.9969, 0.5989, 0.9725, 0.5989, 0.9969, 0.5989, 0.9725, 0.5989, 0.9725, 0.5989, 0.9725, 0.5989, 0.9969, 0.5989, 0.9725, 0.5989, 0.9969, 0.5989, 0.9725, 0.5989, 0.9725, 0.5989, 0.9969, 0.5989, 0.9725, 0.6217, 0.9725, 0.6217, 0.9969, 0.6217, 0.9725, 0.6217, 0.9725, 0.6217, 0.9725, 0.6217, 0.9969, 0.6217, 0.9725, 0.6217, 0.9969, 0.6217, 0.9725, 0.5989, 0.9725, 0.6217, 0.9725, 0.5989, 0.9969, 0.5989, 0.9725, 0.5989, 0.9969, 0.5989, 0.9725, 0.5989, 0.9725, 0.5989, 0.9725, 0.5989, 0.9969, 0.5989, 0.9725, 0.5989, 0.9725, 0.5989, 0.9969, 0.5989, 0.9725, 0.5989, 0.9969, 0.5989, 0.9725, 0.5989, 0.9969, 0.5989, 0.9969, 0.5989, 0.9725, 0.5989, 0.9969, 0.5989, 0.9725, 0.5989, 0.9969, 0.5989, 0.9969, 0.5989, 0.9725, 0.5989, 0.9969, 0.5989, 0.9969, 0.5989, 0.9725, 0.5989, 0.9969, 0.5989, 0.9969, 0.5989, 0.9725, 0.5989, 0.9969, 0.6217, 0.9969, 0.5989, 0.9969, 0.6217, 0.9725, 0.6217, 0.9969, 0.6217, 0.9725, 0.6217, 0.9969, 0.6217, 0.9969, 0.6217, 0.9969, 0.6217, 0.9725, 0.6217, 0.9969, 0.6217, 0.9969, 0.6217, 0.9725, 0.6217, 0.9725, 0.6217, 0.9725, 0.6217, 0.9969, 0.5989, 0.9725, 0.6217, 0.9725, 0.5989, 0.9969, 0.5989, 0.9969, 0.5989, 0.9725, 0.5989, 0.9969, 0.5989, 0.9969, 0.5989, 0.9969, 0.5989, 0.9725])
_uv.active_render = True
_uv = me_colobotmesh.uv_layers.new(name='UV_2')
_uv.uv.foreach_set('vector', [0.0, 0.0, 0.0, 0.0, 0.0, 0.0, 0.0, 0.0, 0.0, 0.0, 0.0, 0.0, 0.0, 0.0, 0.0, 0.0, 0.0, 0.0, 0.0, 0.0, 0.0, 0.0, 0.0, 0.0, 0.0, 0.0, 0.0, 0.0, 0.0, 0.0, 0.0, 0.0, 0.0, 0.0, 0.0, 0.0, 0.0, 0.0, 0.0, 0.0, 0.0, 0.0, 0.0, 0.0, 0.0, 0.0, 0.0, 0.0, 0.0, 0.0, 0.0, 0.0, 0.0, 0.0, 0.0, 0.0, 0.0, 0.0, 0.0, 0.0, 0.0, 0.0, 0.0, 0.0, 0.0, 0.0, 0.0, 0.0, 0.0, 0.0, 0.0, 0.0, 0.0, 0.0, 0.0, 0.0, 0.0, 0.0, 0.0, 0.0, 0.0, 0.0, 0.0, 0.0, 0.0, 0.0, 0.0, 0.0, 0.0, 0.0, 0.0, 0.0, 0.0, 0.0, 0.0, 0.0, 0.0, 0.0, 0.0, 0.0, 0.0, 0.0, 0.0, 0.0, 0.0, 0.0, 0.0, 0.0, 0.0, 0.0, 0.0, 0.0, 0.0, 0.0, 0.0, 0.0, 0.0, 0.0, 0.0, 0.0, 0.0, 0.0, 0.0, 0.0, 0.0, 0.0, 0.0, 0.0, 0.0, 0.0, 0.0, 0.0, 0.0, 0.0, 0.0, 0.0, 0.0, 0.0, 0.0, 0.0, 0.0, 0.0, 0.0, 0.0, 0.0, 0.0, 0.0, 0.0, 0.0, 0.0, 0.0, 0.0, 0.0, 0.0, 0.0, 0.0, 0.0, 0.0, 0.0, 0.0, 0.0, 0.0, 0.0, 0.0, 0.0, 0.0, 0.0, 0.0, 0.0, 0.0, 0.0, 0.0, 0.0, 0.0, 0.0, 0.0, 0.0, 0.0, 0.0, 0.0, 0.0, 0.0, 0.0, 0.0, 0.0, 0.0, 0.0, 0.0, 0.0, 0.0, 0.0, 0.0, 0.0, 0.0, 0.0, 0.0, 0.0, 0.0, 0.0, 0.0, 0.0, 0.0, 0.0, 0.0, 0.0, 0.0, 0.0, 0.0, 0.0, 0.0, 0.0, 0.0, 0.0, 0.0, 0.0, 0.0, 0.0, 0.0, 0.0, 0.0, 0.0, 0.0, 0.0, 0.0, 0.0, 0.0, 0.0, 0.0, 0.0, 0.0, 0.0, 0.0, 0.0, 0.0, 0.0, 0.0, 0.0, 0.0, 0.0, 0.0, 0.0, 0.0, 0.0, 0.0, 0.0, 0.0, 0.0, 0.0, 0.0, 0.0, 0.0, 0.0, 0.0, 0.0, 0.0, 0.0, 0.0, 0.0, 0.0, 0.0, 0.0, 0.0, 0.0, 0.0, 0.0, 0.0, 0.0, 0.0, 0.0, 0.0, 0.0, 0.0, 0.0, 0.0, 0.0, 0.0, 0.0, 0.0, 0.0, 0.0, 0.0, 0.0, 0.0, 0.0, 0.0, 0.0, 0.0, 0.0, 0.0, 0.0, 0.0, 0.0, 0.0, 0.0, 0.0, 0.0, 0.0, 0.0, 0.0, 0.0, 0.0, 0.0, 0.0, 0.0, 0.0, 0.0, 0.0, 0.0, 0.0, 0.0, 0.0, 0.0, 0.0, 0.0, 0.0, 0.0, 0.0, 0.0, 0.0, 0.0, 0.0, 0.0, 0.0, 0.0, 0.0, 0.0, 0.0, 0.0, 0.0, 0.0, 0.0, 0.0, 0.0, 0.0, 0.0, 0.0, 0.0, 0.0, 0.0, 0.0, 0.0, 0.0, 0.0, 0.0, 0.0, 0.0, 0.0, 0.0, 0.0, 0.0, 0.0, 0.0, 0.0, 0.0, 0.0, 0.0, 0.0, 0.0, 0.0, 0.0, 0.0, 0.0, 0.0, 0.0, 0.0, 0.0, 0.0, 0.0, 0.0, 0.0, 0.0, 0.0, 0.0, 0.0, 0.0, 0.0, 0.0, 0.0, 0.0, 0.0, 0.0, 0.0, 0.0, 0.0, 0.0, 0.0, 0.0, 0.0, 0.0, 0.0, 0.0, 0.0, 0.0, 0.0, 0.0, 0.0, 0.0, 0.0, 0.0, 0.0, 0.0, 0.0, 0.0, 0.0, 0.0, 0.0, 0.0, 0.0, 0.0, 0.0, 0.0, 0.0, 0.0, 0.0, 0.0, 0.0, 0.0, 0.0, 0.0, 0.0, 0.0, 0.0, 0.0, 0.0, 0.0, 0.0, 0.0, 0.0, 0.0, 0.0, 0.0, 0.0, 0.0, 0.0, 0.0, 0.0, 0.0, 0.0, 0.0, 0.0, 0.0, 0.0, 0.0, 0.0, 0.0, 0.0, 0.0, 0.0, 0.0, 0.0, 0.0, 0.0, 0.0, 0.0, 0.0, 0.0, 0.0, 0.0, 0.0, 0.0, 0.0, 0.0, 0.0, 0.0, 0.0, 0.0, 0.0, 0.0, 0.0, 0.0, 0.0, 0.0, 0.0, 0.0, 0.0, 0.0, 0.0, 0.0, 0.0, 0.0, 0.0, 0.0, 0.0, 0.0, 0.0, 0.0, 0.0, 0.0, 0.0, 0.0, 0.0, 0.0, 0.0, 0.0, 0.0, 0.0, 0.0, 0.0, 0.0, 0.0, 0.0, 0.0, 0.0, 0.0, 0.0, 0.0, 0.0, 0.0, 0.0, 0.0, 0.0, 0.0, 0.0, 0.0, 0.0, 0.0, 0.0, 0.0, 0.0, 0.0, 0.0, 0.0, 0.0, 0.0, 0.0, 0.0, 0.0, 0.0, 0.0, 0.0, 0.0, 0.0, 0.0, 0.0, 0.0, 0.0, 0.0, 0.0, 0.0, 0.0, 0.0, 0.0, 0.0, 0.0, 0.0, 0.0, 0.0, 0.0, 0.0, 0.0, 0.0, 0.0, 0.0, 0.0, 0.0, 0.0, 0.0, 0.0, 0.0, 0.0, 0.0, 0.0, 0.0, 0.0, 0.0, 0.0, 0.0, 0.0, 0.0, 0.0, 0.0, 0.0, 0.0, 0.0, 0.0, 0.0, 0.0, 0.0, 0.0, 0.0, 0.0, 0.0, 0.0, 0.0, 0.0, 0.0, 0.0, 0.0, 0.0, 0.0, 0.0, 0.0, 0.0, 0.0, 0.0, 0.0, 0.0, 0.0, 0.0, 0.0, 0.0, 0.0, 0.0, 0.0, 0.0, 0.0, 0.0, 0.0, 0.0, 0.0, 0.0, 0.0, 0.0, 0.0, 0.0, 0.0, 0.0, 0.0, 0.0, 0.0, 0.0, 0.0, 0.0, 0.0, 0.0, 0.0, 0.0, 0.0, 0.0, 0.0, 0.0, 0.0, 0.0, 0.0, 0.0, 0.0, 0.0, 0.0, 0.0, 0.0, 0.0, 0.0, 0.0, 0.0, 0.0, 0.0, 0.0, 0.0, 0.0, 0.0, 0.0, 0.0, 0.0, 0.0, 0.0, 0.0, 0.0, 0.0, 0.0, 0.0, 0.0, 0.0, 0.0, 0.0, 0.0, 0.0, 0.0, 0.0, 0.0, 0.0, 0.0, 0.0, 0.0, 0.0, 0.0, 0.0, 0.0, 0.0, 0.0, 0.0, 0.0, 0.0, 0.0, 0.0, 0.0, 0.0, 0.0, 0.0, 0.0, 0.0, 0.0, 0.0, 0.0, 0.0, 0.0, 0.0, 0.0, 0.0, 0.0, 0.0, 0.0, 0.0, 0.0, 0.0, 0.0, 0.0, 0.0, 0.0, 0.0, 0.0, 0.0, 0.0, 0.0, 0.0, 0.0, 0.0, 0.0, 0.0, 0.0, 0.0, 0.0, 0.0, 0.0, 0.0, 0.0, 0.0, 0.0, 0.0, 0.0, 0.0, 0.0, 0.0, 0.0, 0.0, 0.0, 0.0, 0.0, 0.0, 0.0, 0.0, 0.0, 0.0, 0.0, 0.0, 0.0, 0.0, 0.0, 0.0, 0.0, 0.0, 0.0, 0.0, 0.0, 0.0, 0.0, 0.0, 0.0, 0.0, 0.0, 0.0, 0.0, 0.0, 0.0, 0.0, 0.0, 0.0, 0.0, 0.0, 0.0, 0.0, 0.0, 0.0, 0.0, 0.0, 0.0, 0.0, 0.0, 0.0, 0.0, 0.0, 0.0, 0.0, 0.0, 0.0, 0.0, 0.0, 0.0, 0.0, 0.0, 0.0, 0.0, 0.0, 0.0, 0.0, 0.0, 0.0, 0.0, 0.0, 0.0, 0.0, 0.0, 0.0, 0.0, 0.0, 0.0, 0.0, 0.0, 0.0, 0.0, 0.0, 0.0, 0.0, 0.0, 0.0, 0.0, 0.0, 0.0, 0.0, 0.0, 0.0, 0.0, 0.0, 0.0, 0.0, 0.0, 0.0, 0.0, 0.0, 0.0, 0.0, 0.0, 0.0, 0.0, 0.0, 0.0, 0.0, 0.0, 0.0, 0.0, 0.0, 0.0, 0.0, 0.0, 0.0, 0.0, 0.0, 0.0, 0.0, 0.0, 0.0, 0.0, 0.0, 0.0, 0.0, 0.0, 0.0, 0.0, 0.0, 0.0, 0.0, 0.0, 0.0, 0.0, 0.0, 0.0, 0.0, 0.0, 0.0, 0.0, 0.0, 0.0, 0.0, 0.0, 0.0, 0.0, 0.0, 0.0, 0.0, 0.0, 0.0, 0.0, 0.0, 0.0, 0.0, 0.0, 0.0, 0.0, 0.0, 0.0, 0.0, 0.0, 0.0, 0.0, 0.0, 0.0, 0.0, 0.0, 0.0, 0.0, 0.0, 0.0, 0.0, 0.0, 0.0, 0.0, 0.0, 0.0, 0.0, 0.0, 0.0, 0.0, 0.0, 0.0, 0.0, 0.0, 0.0, 0.0, 0.0, 0.0, 0.0, 0.0, 0.0, 0.0, 0.0, 0.0, 0.0, 0.0, 0.0, 0.0, 0.0, 0.0, 0.0, 0.0, 0.0, 0.0, 0.0, 0.0, 0.0, 0.0, 0.0, 0.0, 0.0, 0.0, 0.0, 0.0, 0.0, 0.0, 0.0, 0.0, 0.0, 0.0, 0.0, 0.0, 0.0, 0.0, 0.0, 0.0, 0.0, 0.0, 0.0, 0.0, 0.0, 0.0, 0.0, 0.0, 0.0, 0.0, 0.0, 0.0, 0.0, 0.0, 0.0, 0.0, 0.0, 0.0, 0.0, 0.0, 0.0, 0.0, 0.0, 0.0, 0.0, 0.0, 0.0, 0.0, 0.0, 0.0, 0.0, 0.0, 0.0, 0.0, 0.0, 0.0, 0.0, 0.0, 0.0, 0.0, 0.0, 0.0, 0.0, 0.0, 0.0, 0.0, 0.0, 0.0, 0.0, 0.0, 0.0, 0.0, 0.0, 0.0, 0.0, 0.0, 0.0, 0.0, 0.0, 0.0, 0.0, 0.0, 0.0, 0.0, 0.0, 0.0, 0.0, 0.0, 0.0, 0.0, 0.0, 0.0, 0.0, 0.0, 0.0, 0.0, 0.0, 0.0, 0.0, 0.0, 0.0, 0.0, 0.0, 0.0, 0.0, 0.0, 0.0, 0.0, 0.0, 0.0, 0.0, 0.0, 0.0, 0.0, 0.0, 0.0, 0.0, 0.0, 0.0, 0.0, 0.0, 0.0, 0.0, 0.0, 0.0, 0.0, 0.0, 0.0, 0.0, 0.0, 0.0, 0.0, 0.0, 0.0, 0.0, 0.0, 0.0, 0.0, 0.0, 0.0, 0.0, 0.0, 0.0, 0.0, 0.0, 0.0, 0.0, 0.0, 0.0, 0.0, 0.0, 0.0, 0.0, 0.0, 0.0, 0.0, 0.0, 0.0, 0.0, 0.0, 0.0, 0.0, 0.0, 0.0, 0.0, 0.0, 0.0, 0.0, 0.0, 0.0, 0.0, 0.0, 0.0, 0.0, 0.0, 0.0, 0.0, 0.0, 0.0, 0.0, 0.0, 0.0, 0.0, 0.0, 0.0, 0.0, 0.0, 0.0, 0.0, 0.0, 0.0, 0.0, 0.0, 0.0, 0.0, 0.0, 0.0, 0.0, 0.0, 0.0, 0.0, 0.0, 0.0, 0.0, 0.0, 0.0, 0.0, 0.0, 0.0, 0.0, 0.0, 0.0, 0.0, 0.0, 0.0, 0.0, 0.0, 0.0, 0.0, 0.0, 0.0, 0.0, 0.0, 0.0, 0.0, 0.0, 0.0, 0.0, 0.0, 0.0, 0.0, 0.0, 0.0, 0.0, 0.0, 0.0, 0.0, 0.0, 0.0, 0.0, 0.0, 0.0, 0.0, 0.0, 0.0, 0.0, 0.0, 0.0, 0.0, 0.0, 0.0, 0.0, 0.0, 0.0, 0.0, 0.0, 0.0, 0.0, 0.0, 0.0, 0.0, 0.0, 0.0, 0.0, 0.0, 0.0, 0.0, 0.0, 0.0, 0.0, 0.0, 0.0, 0.0, 0.0, 0.0, 0.0, 0.0, 0.0, 0.0, 0.0, 0.0, 0.0, 0.0, 0.0, 0.0, 0.0, 0.0, 0.0, 0.0, 0.0, 0.0, 0.0, 0.0, 0.0, 0.0, 0.0, 0.0, 0.0, 0.0, 0.0, 0.0, 0.0, 0.0, 0.0, 0.0, 0.0, 0.0, 0.0, 0.0, 0.0, 0.0, 0.0, 0.0, 0.0, 0.0, 0.0, 0.0, 0.0, 0.0, 0.0, 0.0, 0.0, 0.0, 0.0, 0.0, 0.0, 0.0, 0.0, 0.0, 0.0, 0.0, 0.0, 0.0, 0.0, 0.0, 0.0, 0.0, 0.0, 0.0, 0.0, 0.0, 0.0, 0.0, 0.0, 0.0, 0.0, 0.0, 0.0, 0.0, 0.0, 0.0, 0.0, 0.0, 0.0, 0.0, 0.0, 0.0, 0.0, 0.0, 0.0, 0.0, 0.0, 0.0, 0.0, 0.0, 0.0, 0.0, 0.0, 0.0, 0.0, 0.0, 0.0, 0.0, 0.0, 0.0, 0.0, 0.0, 0.0, 0.0, 0.0, 0.0, 0.0, 0.0, 0.0, 0.0, 0.0, 0.0, 0.0, 0.0, 0.0, 0.0, 0.0, 0.0, 0.0, 0.0, 0.0, 0.0, 0.0, 0.0, 0.0, 0.0, 0.0, 0.0, 0.0, 0.0, 0.0, 0.0, 0.0, 0.0, 0.0, 0.0, 0.0, 0.0, 0.0, 0.0, 0.0, 0.0, 0.0, 0.0, 0.0, 0.0, 0.0, 0.0, 0.0, 0.0, 0.0, 0.0, 0.0, 0.0, 0.0, 0.0, 0.0, 0.0, 0.0, 0.0, 0.0, 0.0, 0.0, 0.0, 0.0, 0.0, 0.0, 0.0, 0.0, 0.0, 0.0, 0.0, 0.0, 0.0, 0.0, 0.0, 0.0, 0.0, 0.0, 0.0, 0.0, 0.0, 0.0, 0.0, 0.0, 0.0, 0.0, 0.0, 0.0, 0.0, 0.0, 0.0, 0.0, 0.0, 0.0, 0.0, 0.0, 0.0, 0.0, 0.0, 0.0, 0.0, 0.0, 0.0, 0.0, 0.0, 0.0, 0.0, 0.0, 0.0, 0.0, 0.0, 0.0, 0.0, 0.0, 0.0, 0.0, 0.0, 0.0, 0.0, 0.0, 0.0, 0.0, 0.0, 0.0, 0.0, 0.0, 0.0, 0.0, 0.0, 0.0, 0.0, 0.0, 0.0, 0.0, 0.0, 0.0, 0.0, 0.0, 0.0, 0.0, 0.0, 0.0, 0.0, 0.0, 0.0, 0.0, 0.0, 0.0, 0.0, 0.0, 0.0, 0.0, 0.0, 0.0, 0.0, 0.0, 0.0, 0.0, 0.0, 0.0, 0.0, 0.0, 0.0, 0.0, 0.0, 0.0, 0.0, 0.0, 0.0, 0.0, 0.0, 0.0, 0.0, 0.0, 0.0, 0.0, 0.0, 0.0, 0.0, 0.0, 0.0, 0.0, 0.0, 0.0, 0.0, 0.0, 0.0, 0.0, 0.0, 0.0, 0.0, 0.0, 0.0, 0.0, 0.0, 0.0, 0.0, 0.0, 0.0, 0.0, 0.0, 0.0, 0.0, 0.0, 0.0, 0.0, 0.0, 0.0, 0.0, 0.0, 0.0, 0.0, 0.0, 0.0, 0.0, 0.0, 0.0, 0.0, 0.0, 0.0, 0.0, 0.0, 0.0, 0.0, 0.0, 0.0, 0.0, 0.0, 0.0, 0.0, 0.0, 0.0, 0.0, 0.0, 0.0, 0.0, 0.0, 0.0, 0.0, 0.0, 0.0, 0.0, 0.0, 0.0, 0.0, 0.0, 0.0, 0.0, 0.0, 0.0, 0.0, 0.0, 0.0, 0.0, 0.0, 0.0, 0.0, 0.0, 0.0, 0.0, 0.0, 0.0, 0.0, 0.0, 0.0, 0.0, 0.0, 0.0, 0.0, 0.0, 0.0, 0.0, 0.0, 0.0, 0.0, 0.0, 0.0, 0.0, 0.0, 0.0, 0.0, 0.0, 0.0, 0.0, 0.0, 0.0, 0.0, 0.0, 0.0, 0.0, 0.0, 0.0, 0.0, 0.0, 0.0, 0.0, 0.0, 0.0, 0.0, 0.0, 0.0, 0.0, 0.0, 0.0, 0.0, 0.0, 0.0, 0.0, 0.0, 0.0, 0.0, 0.0, 0.0, 0.0, 0.0, 0.0, 0.0, 0.0, 0.0, 0.0, 0.0, 0.0, 0.0, 0.0, 0.0, 0.0, 0.0, 0.0, 0.0, 0.0, 0.0, 0.0, 0.0, 0.0, 0.0, 0.0, 0.0, 0.0, 0.0, 0.0, 0.0, 0.0, 0.0, 0.0, 0.0, 0.0, 0.0, 0.0, 0.0, 0.0, 0.0, 0.0, 0.0, 0.0, 0.0, 0.0, 0.0, 0.0, 0.0, 0.0, 0.0, 0.0, 0.0, 0.0, 0.0, 0.0, 0.0, 0.0, 0.0, 0.0, 0.0, 0.0, 0.0, 0.0, 0.0, 0.0, 0.0, 0.0, 0.0, 0.0, 0.0, 0.0, 0.0, 0.0, 0.0, 0.0, 0.0, 0.0, 0.0, 0.0, 0.0, 0.0, 0.0, 0.0, 0.0, 0.0, 0.0, 0.0, 0.0, 0.0, 0.0, 0.0, 0.0, 0.0, 0.0, 0.0, 0.0, 0.0, 0.0, 0.0, 0.0, 0.0, 0.0, 0.0, 0.0, 0.0, 0.0, 0.0, 0.0, 0.0, 0.0, 0.0, 0.0, 0.0, 0.0, 0.0, 0.0, 0.0, 0.0, 0.0, 0.0, 0.0, 0.0, 0.0, 0.0, 0.0, 0.0, 0.0, 0.0, 0.0, 0.0, 0.0, 0.0, 0.0, 0.0, 0.0, 0.0, 0.0, 0.0, 0.0, 0.0, 0.0, 0.0, 0.0, 0.0, 0.0, 0.0, 0.0, 0.0, 0.0, 0.0, 0.0, 0.0, 0.0, 0.0, 0.0, 0.0, 0.0, 0.0, 0.0, 0.0, 0.0, 0.0, 0.0, 0.0, 0.0, 0.0, 0.0, 0.0, 0.0, 0.0, 0.0, 0.0, 0.0, 0.0, 0.0, 0.0, 0.0, 0.0, 0.0, 0.0, 0.0, 0.0, 0.0, 0.0, 0.0, 0.0, 0.0, 0.0, 0.0, 0.0, 0.0, 0.0, 0.0, 0.0, 0.0, 0.0, 0.0, 0.0, 0.0, 0.0, 0.0, 0.0, 0.0, 0.0, 0.0, 0.0, 0.0, 0.0, 0.0, 0.0, 0.0, 0.0, 0.0, 0.0, 0.0, 0.0, 0.0, 0.0, 0.0, 0.0, 0.0, 0.0, 0.0, 0.0, 0.0, 0.0, 0.0, 0.0, 0.0, 0.0, 0.0, 0.0, 0.0, 0.0, 0.0, 0.0, 0.0, 0.0, 0.0, 0.0, 0.0, 0.0, 0.0, 0.0, 0.0, 0.0, 0.0, 0.0, 0.0, 0.0, 0.0, 0.0, 0.0, 0.0, 0.0, 0.0, 0.0, 0.0, 0.0, 0.0, 0.0, 0.0, 0.0, 0.0, 0.0, 0.0, 0.0, 0.0, 0.0, 0.0, 0.0, 0.0, 0.0, 0.0, 0.0, 0.0, 0.0, 0.0, 0.0, 0.0, 0.0, 0.0, 0.0, 0.0, 0.0, 0.0, 0.0, 0.0, 0.0, 0.0, 0.0, 0.0, 0.0, 0.0, 0.0, 0.0, 0.0, 0.0, 0.0, 0.0, 0.0, 0.0, 0.0, 0.0, 0.0, 0.0, 0.0, 0.0, 0.0, 0.0, 0.0, 0.0, 0.0, 0.0, 0.0, 0.0, 0.0, 0.0, 0.0, 0.0, 0.0, 0.0, 0.0, 0.0, 0.0, 0.0, 0.0, 0.0, 0.0, 0.0, 0.0, 0.0, 0.0, 0.0, 0.0, 0.0, 0.0, 0.0, 0.0, 0.0, 0.0, 0.0, 0.0, 0.0, 0.0, 0.0, 0.0, 0.0, 0.0, 0.0, 0.0, 0.0, 0.0, 0.0, 0.0, 0.0, 0.0, 0.0, 0.0, 0.0, 0.0, 0.0, 0.0, 0.0, 0.0, 0.0, 0.0, 0.0, 0.0, 0.0, 0.0, 0.0, 0.0, 0.0, 0.0, 0.0, 0.0, 0.0, 0.0, 0.0, 0.0, 0.0, 0.0, 0.0, 0.0, 0.0, 0.0, 0.0, 0.0, 0.0, 0.0, 0.0, 0.0, 0.0, 0.0, 0.0, 0.0, 0.0, 0.0, 0.0, 0.0, 0.0, 0.0, 0.0, 0.0, 0.0, 0.0, 0.0, 0.0, 0.0, 0.0, 0.0, 0.0, 0.0, 0.0, 0.0, 0.0, 0.0, 0.0, 0.0, 0.0, 0.0, 0.0, 0.0, 0.0, 0.0, 0.0, 0.0, 0.0, 0.0, 0.0, 0.0, 0.0, 0.0, 0.0, 0.0, 0.0, 0.0, 0.0, 0.0, 0.0, 0.0, 0.0, 0.0, 0.0, 0.0, 0.0, 0.0, 0.0, 0.0, 0.0, 0.0, 0.0, 0.0, 0.0, 0.0, 0.0, 0.0, 0.0, 0.0, 0.0, 0.0, 0.0, 0.0, 0.0, 0.0, 0.0, 0.0, 0.0, 0.0, 0.0, 0.0, 0.0, 0.0, 0.0, 0.0, 0.0, 0.0, 0.0, 0.0, 0.0, 0.0, 0.0, 0.0, 0.0, 0.0, 0.0, 0.0, 0.0, 0.0, 0.0, 0.0, 0.0, 0.0, 0.0, 0.0, 0.0, 0.0, 0.0, 0.0, 0.0, 0.0, 0.0, 0.0, 0.0, 0.0, 0.0, 0.0, 0.0, 0.0, 0.0, 0.0, 0.0, 0.0, 0.0, 0.0, 0.0, 0.0, 0.0, 0.0, 0.0, 0.0, 0.0, 0.0, 0.0, 0.0, 0.0, 0.0, 0.0, 0.0, 0.0, 0.0, 0.0, 0.0, 0.0, 0.0, 0.0, 0.0, 0.0, 0.0, 0.0, 0.0, 0.0, 0.0, 0.0, 0.0, 0.0, 0.0, 0.0, 0.0, 0.0, 0.0, 0.0, 0.0, 0.0, 0.0, 0.0, 0.0, 0.0, 0.0, 0.0, 0.0, 0.0, 0.0, 0.0, 0.0, 0.0, 0.0, 0.0, 0.0, 0.0, 0.0, 0.0, 0.0, 0.0, 0.0, 0.0, 0.0, 0.0, 0.0, 0.0, 0.0, 0.0, 0.0, 0.0, 0.0, 0.0, 0.0, 0.0, 0.0, 0.0, 0.0, 0.0, 0.0, 0.0, 0.0, 0.0, 0.0, 0.0, 0.0, 0.0, 0.0, 0.0, 0.0, 0.0, 0.0, 0.0, 0.0, 0.0, 0.0, 0.0, 0.0, 0.0, 0.0, 0.0, 0.0, 0.0, 0.0, 0.0, 0.0, 0.0, 0.0, 0.0, 0.0, 0.0, 0.0, 0.0, 0.0, 0.0, 0.0, 0.0, 0.0, 0.0, 0.0, 0.0, 0.0, 0.0, 0.0, 0.0, 0.0, 0.0, 0.0, 0.0, 0.0, 0.0, 0.0, 0.0, 0.0, 0.0, 0.0, 0.0, 0.0, 0.0, 0.0, 0.0, 0.0, 0.0, 0.0, 0.0, 0.0, 0.0, 0.0, 0.0, 0.0, 0.0, 0.0, 0.0, 0.0, 0.0, 0.0, 0.0, 0.0, 0.0, 0.0, 0.0, 0.0, 0.0, 0.0, 0.0, 0.0, 0.0, 0.0, 0.0, 0.0, 0.0, 0.0, 0.0, 0.0, 0.0, 0.0, 0.0, 0.0, 0.0, 0.0, 0.0, 0.0, 0.0, 0.0, 0.0, 0.0, 0.0, 0.0, 0.0, 0.0, 0.0, 0.0, 0.0, 0.0, 0.0, 0.0, 0.0, 0.0, 0.0, 0.0, 0.0, 0.0, 0.0, 0.0, 0.0, 0.0, 0.0, 0.0, 0.0, 0.0, 0.0, 0.0, 0.0, 0.0, 0.0, 0.0, 0.0, 0.0, 0.0, 0.0, 0.0, 0.0, 0.0, 0.0, 0.0, 0.0, 0.0, 0.0, 0.0, 0.0, 0.0, 0.0, 0.0, 0.0, 0.0, 0.0, 0.0, 0.0, 0.0, 0.0, 0.0, 0.0, 0.0, 0.0, 0.0, 0.0, 0.0, 0.0, 0.0, 0.0, 0.0, 0.0, 0.0, 0.0, 0.0, 0.0, 0.0, 0.0, 0.0, 0.0, 0.0, 0.0, 0.0, 0.0, 0.0, 0.0, 0.0, 0.0, 0.0, 0.0, 0.0, 0.0, 0.0, 0.0, 0.0, 0.0, 0.0, 0.0, 0.0, 0.0, 0.0, 0.0, 0.0, 0.0, 0.0, 0.0, 0.0, 0.0, 0.0, 0.0, 0.0, 0.0, 0.0, 0.0, 0.0, 0.0, 0.0, 0.0, 0.0, 0.0, 0.0, 0.0, 0.0, 0.0, 0.0, 0.0, 0.0, 0.0, 0.0, 0.0, 0.0, 0.0, 0.0, 0.0, 0.0, 0.0, 0.0, 0.0, 0.0, 0.0, 0.0, 0.0, 0.0, 0.0, 0.0, 0.0, 0.0, 0.0, 0.0, 0.0, 0.0, 0.0, 0.0, 0.0, 0.0, 0.0, 0.0, 0.0, 0.0, 0.0, 0.0, 0.0, 0.0, 0.0, 0.0, 0.0, 0.0, 0.0, 0.0, 0.0, 0.0, 0.0, 0.0, 0.0, 0.0, 0.0, 0.0, 0.0, 0.0, 0.0, 0.0, 0.0, 0.0, 0.0, 0.0, 0.0, 0.0, 0.0, 0.0, 0.0, 0.0, 0.0, 0.0, 0.0, 0.0, 0.0, 0.0, 0.0, 0.0, 0.0, 0.0, 0.0, 0.0, 0.0, 0.0, 0.0, 0.0, 0.0, 0.0, 0.0, 0.0, 0.0, 0.0, 0.0, 0.0, 0.0, 0.0, 0.0, 0.0, 0.0, 0.0, 0.0, 0.0, 0.0, 0.0, 0.0, 0.0, 0.0, 0.0, 0.0, 0.0, 0.0, 0.0, 0.0, 0.0, 0.0, 0.0, 0.0, 0.0, 0.0, 0.0, 0.0, 0.0, 0.0, 0.0, 0.0, 0.0, 0.0, 0.0, 0.0, 0.0, 0.0, 0.0, 0.0, 0.0, 0.0, 0.0, 0.0, 0.0, 0.0, 0.0, 0.0, 0.0, 0.0, 0.0, 0.0, 0.0, 0.0, 0.0, 0.0, 0.0, 0.0, 0.0, 0.0, 0.0, 0.0, 0.0, 0.0, 0.0, 0.0, 0.0, 0.0, 0.0, 0.0, 0.0, 0.0, 0.0, 0.0, 0.0, 0.0, 0.0, 0.0, 0.0, 0.0, 0.0, 0.0, 0.0, 0.0, 0.0, 0.0, 0.0, 0.0, 0.0, 0.0, 0.0, 0.0, 0.0, 0.0, 0.0, 0.0, 0.0, 0.0, 0.0, 0.0, 0.0, 0.0, 0.0, 0.0, 0.0, 0.0, 0.0, 0.0, 0.0, 0.0, 0.0, 0.0, 0.0, 0.0, 0.0, 0.0, 0.0, 0.0, 0.0, 0.0, 0.0, 0.0, 0.0, 0.0, 0.0, 0.0, 0.0, 0.0, 0.0, 0.0, 0.0, 0.0, 0.0, 0.0, 0.0, 0.0, 0.0, 0.0, 0.0, 0.0, 0.0, 0.0, 0.0, 0.0, 0.0, 0.0, 0.0, 0.0, 0.0, 0.0, 0.0, 0.0, 0.0, 0.0, 0.0, 0.0, 0.0, 0.0, 0.0, 0.0, 0.0, 0.0, 0.0, 0.0, 0.0, 0.0, 0.0, 0.0, 0.0, 0.0, 0.0, 0.0, 0.0, 0.0, 0.0, 0.0, 0.0, 0.0, 0.0, 0.0, 0.0, 0.0, 0.0, 0.0, 0.0, 0.0, 0.0, 0.0, 0.0, 0.0, 0.0, 0.0, 0.0, 0.0, 0.0, 0.0, 0.0, 0.0, 0.0, 0.0, 0.0, 0.0, 0.0, 0.0, 0.0, 0.0, 0.0, 0.0, 0.0, 0.0, 0.0, 0.0, 0.0, 0.0, 0.0, 0.0, 0.0, 0.0, 0.0, 0.0, 0.0, 0.0, 0.0, 0.0, 0.0, 0.0, 0.0, 0.0, 0.0, 0.0, 0.0, 0.0, 0.0, 0.0, 0.0, 0.0, 0.0, 0.0, 0.0, 0.0, 0.0, 0.0, 0.0, 0.0, 0.0, 0.0, 0.0, 0.0, 0.0, 0.0, 0.0, 0.0, 0.0, 0.0, 0.0, 0.0, 0.0, 0.0, 0.0, 0.0, 0.0, 0.0, 0.0, 0.0, 0.0, 0.0, 0.0, 0.0, 0.0, 0.0, 0.0, 0.0, 0.0, 0.0, 0.0, 0.0, 0.0, 0.0, 0.0, 0.0, 0.0, 0.0, 0.0, 0.0, 0.0, 0.0, 0.0, 0.0, 0.0, 0.0, 0.0, 0.0, 0.0, 0.0, 0.0, 0.0, 0.0, 0.0, 0.0, 0.0, 0.0, 0.0, 0.0, 0.0, 0.0, 0.0, 0.0, 0.0, 0.0, 0.0, 0.0, 0.0, 0.0, 0.0, 0.0, 0.0, 0.0, 0.0, 0.0, 0.0, 0.0, 0.0, 0.0, 0.0, 0.0, 0.0, 0.0, 0.0, 0.0, 0.0, 0.0, 0.0, 0.0, 0.0, 0.0, 0.0, 0.0, 0.0, 0.0, 0.0, 0.0, 0.0, 0.0, 0.0, 0.0, 0.0, 0.0, 0.0, 0.0, 0.0, 0.0, 0.0, 0.0, 0.0, 0.0, 0.0, 0.0, 0.0, 0.0, 0.0, 0.0, 0.0, 0.0, 0.0, 0.0, 0.0, 0.0, 0.0, 0.0, 0.0, 0.0, 0.0, 0.0, 0.0, 0.0, 0.0, 0.0, 0.0, 0.0, 0.0, 0.0, 0.0, 0.0, 0.0, 0.0, 0.0, 0.0, 0.0, 0.0, 0.0, 0.0, 0.0, 0.0, 0.0, 0.0, 0.0, 0.0, 0.0, 0.0, 0.0, 0.0, 0.0, 0.0, 0.0, 0.0, 0.0, 0.0, 0.0, 0.0, 0.0, 0.0, 0.0, 0.0, 0.0, 0.0, 0.0, 0.0, 0.0, 0.0, 0.0, 0.0, 0.0, 0.0, 0.0, 0.0, 0.0, 0.0, 0.0, 0.0, 0.0, 0.0, 0.0, 0.0, 0.0, 0.0, 0.0, 0.0, 0.0, 0.0, 0.0, 0.0, 0.0, 0.0, 0.0, 0.0, 0.0, 0.0, 0.0, 0.0, 0.0, 0.0, 0.0, 0.0, 0.0, 0.0, 0.0, 0.0, 0.0, 0.0, 0.0, 0.0, 0.0, 0.0, 0.0, 0.0, 0.0, 0.0, 0.0, 0.0, 0.0, 0.0, 0.0, 0.0, 0.0, 0.0, 0.0, 0.0, 0.0, 0.0, 0.0, 0.0, 0.0, 0.0, 0.0, 0.0, 0.0, 0.0, 0.0, 0.0, 0.0, 0.0, 0.0, 0.0, 0.0, 0.0, 0.0, 0.0, 0.0, 0.0, 0.0, 0.0, 0.0, 0.0, 0.0, 0.0, 0.0, 0.0, 0.0, 0.0, 0.0, 0.0, 0.0, 0.0, 0.0, 0.0, 0.0, 0.0, 0.0, 0.0, 0.0, 0.0, 0.0, 0.0, 0.0, 0.0, 0.0, 0.0, 0.0, 0.0, 0.0, 0.0, 0.0, 0.0, 0.0, 0.0, 0.0, 0.0, 0.0, 0.0, 0.0, 0.0, 0.0, 0.0, 0.0, 0.0, 0.0, 0.0, 0.0, 0.0, 0.0, 0.0, 0.0, 0.0, 0.0, 0.0, 0.0, 0.0, 0.0, 0.0, 0.0, 0.0, 0.0, 0.0, 0.0, 0.0, 0.0, 0.0, 0.0, 0.0, 0.0, 0.0, 0.0, 0.0, 0.0, 0.0, 0.0, 0.0, 0.0, 0.0, 0.0, 0.0, 0.0, 0.0, 0.0, 0.0, 0.0, 0.0, 0.0, 0.0, 0.0, 0.0, 0.0, 0.0, 0.0, 0.0, 0.0, 0.0, 0.0, 0.0, 0.0, 0.0, 0.0, 0.0, 0.0, 0.0, 0.0, 0.0, 0.0, 0.0, 0.0, 0.0, 0.0, 0.0, 0.0, 0.0, 0.0, 0.0, 0.0, 0.0, 0.0, 0.0, 0.0, 0.0, 0.0, 0.0, 0.0, 0.0, 0.0, 0.0, 0.0, 0.0, 0.0, 0.0, 0.0, 0.0, 0.0, 0.0, 0.0, 0.0, 0.0, 0.0, 0.0, 0.0, 0.0, 0.0, 0.0, 0.0, 0.0, 0.0, 0.0, 0.0, 0.0, 0.0, 0.0, 0.0, 0.0, 0.0, 0.0, 0.0, 0.0, 0.0, 0.0, 0.0, 0.0, 0.0, 0.0, 0.0, 0.0, 0.0, 0.0, 0.0, 0.0, 0.0, 0.0, 0.0, 0.0, 0.0, 0.0, 0.0, 0.0, 0.0, 0.0, 0.0, 0.0, 0.0, 0.0, 0.0, 0.0, 0.0, 0.0, 0.0, 0.0, 0.0, 0.0, 0.0, 0.0, 0.0, 0.0, 0.0, 0.0, 0.0, 0.0, 0.0, 0.0, 0.0, 0.0, 0.0, 0.0, 0.0, 0.0, 0.0, 0.0, 0.0, 0.0, 0.0, 0.0, 0.0, 0.0, 0.0, 0.0, 0.0, 0.0, 0.0, 0.0, 0.0, 0.0, 0.0, 0.0, 0.0, 0.0, 0.0, 0.0, 0.0, 0.0, 0.0, 0.0, 0.0, 0.0, 0.0, 0.0, 0.0, 0.0, 0.0, 0.0, 0.0, 0.0, 0.0, 0.0, 0.0, 0.0, 0.0, 0.0, 0.0, 0.0, 0.0, 0.0, 0.0, 0.0, 0.0, 0.0, 0.0, 0.0, 0.0, 0.0, 0.0, 0.0, 0.0, 0.0, 0.0, 0.0, 0.0, 0.0, 0.0, 0.0, 0.0, 0.0, 0.0, 0.0, 0.0, 0.0, 0.0, 0.0, 0.0, 0.0, 0.0, 0.0, 0.0, 0.0, 0.0, 0.0, 0.0, 0.0, 0.0, 0.0, 0.0, 0.0, 0.0, 0.0, 0.0, 0.0, 0.0, 0.0, 0.0, 0.0, 0.0, 0.0, 0.0, 0.0, 0.0, 0.0, 0.0, 0.0, 0.0, 0.0, 0.0, 0.0, 0.0, 0.0, 0.0, 0.0, 0.0, 0.0, 0.0, 0.0, 0.0, 0.0, 0.0, 0.0, 0.0, 0.0, 0.0, 0.0, 0.0, 0.0, 0.0, 0.0, 0.0, 0.0, 0.0, 0.0, 0.0, 0.0, 0.0, 0.0, 0.0, 0.0, 0.0, 0.0, 0.0, 0.0, 0.0, 0.0, 0.0, 0.0, 0.0, 0.0, 0.0, 0.0, 0.0, 0.0, 0.0, 0.0, 0.0, 0.0, 0.0, 0.0, 0.0, 0.0, 0.0, 0.0, 0.0, 0.0, 0.0, 0.0, 0.0, 0.0, 0.0, 0.0, 0.0, 0.0, 0.0, 0.0, 0.0, 0.0, 0.0, 0.0, 0.0, 0.0, 0.0, 0.0, 0.0, 0.0, 0.0, 0.0, 0.0, 0.0, 0.0, 0.0, 0.0, 0.0, 0.0, 0.0, 0.0, 0.0, 0.0, 0.0, 0.0, 0.0, 0.0, 0.0, 0.0, 0.0, 0.0, 0.0, 0.0, 0.0, 0.0, 0.0, 0.0, 0.0, 0.0, 0.0, 0.0, 0.0, 0.0, 0.0, 0.0, 0.0, 0.0, 0.0])
me_colobotmesh.materials.append(mat_colobotmesh_mat_1)
me_colobotmesh.use_remesh_preserve_volume = False
me_colobotmesh.use_remesh_preserve_attributes = False
me_colobotmesh.use_mirror_vertex_groups = False
me_colobotmesh.update()

# ---- curves / text
txt_text = bpy.data.curves.new('Text', 'FONT')
txt_text.dimensions = '2D'
txt_text.body = 'Kąąat wynosi 29,994d\no tyle trzeba obrocic\ndrabine do srodka\naccent mode'
txt_text.use_path_clamp = True
txt_text.bevel_resolution = 0

# ---- objects
ob_text = bpy.data.objects.new('Text', txt_text)
ob_colobotmesh_1 = bpy.data.objects.new('ColobotMesh_1', me_colobotmesh)

# ---- transforms, parenting, visibility, modifiers, constraints
ob_text.location = (0.0, 0.0, 0.0)
ob_text.hide_select = True
ob_text.hide_render = True
ob_text.lineart.crease_threshold = 0.0
ob_colobotmesh_1.location = (0.0, 0.0, 0.0)
ob_colobotmesh_1.rotation_euler = (1.571, 0.0, 0.0)
ob_colobotmesh_1.lineart.crease_threshold = 0.0

# ---- collection membership
col_collection_1.objects.link(ob_text)
col_collection_1.objects.link(ob_colobotmesh_1)

# ---- scene / render settings (as saved in the file)
scene.frame_start = 1; scene.frame_end = 250; scene.frame_set(1)
scene.render.engine = 'BLENDER_EEVEE_NEXT'
scene.render.resolution_percentage = 50
scene.render.dither_intensity = 0.0
scene.cycles.use_denoising = False
scene.cycles.samples = 10
scene.cycles.sampling_pattern = 'TABULATED_SOBOL'
scene.cycles.light_sampling_threshold = 0.0
scene.cycles.use_adaptive_sampling = False
scene.cycles.use_light_tree = False
scene.cycles.blur_glossy = 0.0
scene.cycles.volume_bounces = 1
scene.cycles.pixel_filter_type = 'GAUSSIAN'
scene.cycles.sample_clamp_indirect = 0.0
scene.view_settings.view_transform = 'Standard'
bpy.context.view_layer.update()

# ---- added for rendering (the .blend has no active camera and no usable light): camera, sun
cam_auto = bpy.data.cameras.new('AutoCamera')
cam_auto.lens = 50.0
cam_auto.sensor_width = 36.0
cam_auto.clip_end = 1000.0
ob_auto_camera = bpy.data.objects.new('AutoCamera', cam_auto)
scene.collection.objects.link(ob_auto_camera)
ob_auto_camera.location = (-4.13717, -10.6368, 13.0499)
ob_auto_camera.rotation_euler = (1.09748, -7.21219e-08, 0.694738)
scene.camera = ob_auto_camera
light_auto_sun = bpy.data.lights.new('AutoSun', 'SUN')
light_auto_sun.energy = 3.0
light_auto_sun.angle = 0.0523599
ob_auto_sun = bpy.data.objects.new('AutoSun', light_auto_sun)
scene.collection.objects.link(ob_auto_sun)
ob_auto_sun.rotation_euler = (0.872665, 0.174533, 0.523599)
bpy.context.view_layer.update()
